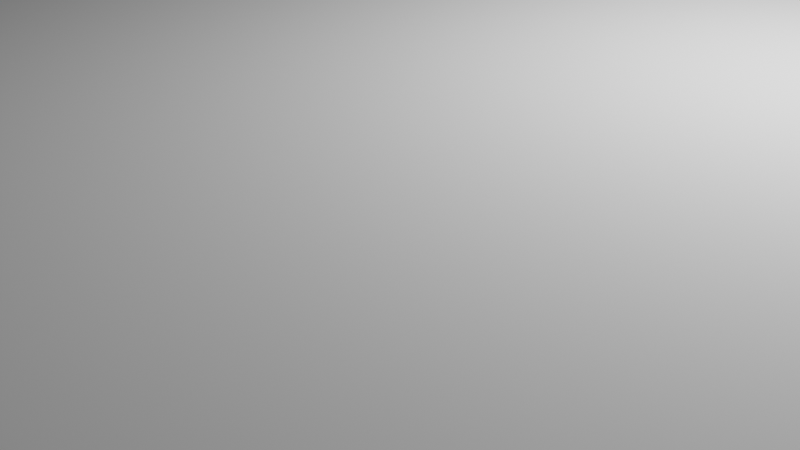# Source: RawAssets.blend  (saved by Blender 2.90.8; exported with 4.5.12 LTS)
import bpy
from mathutils import Matrix  # noqa: F401  (used for matrix-valued properties, if any)

bpy.ops.wm.read_factory_settings(use_empty=True)
scene = bpy.context.scene
scene.name = 'Scene'

# ---- collections
col_collection = bpy.data.collections.new('Collection'); scene.collection.children.link(col_collection)
col_floor2x2 = bpy.data.collections.new('Floor2x2'); scene.collection.children.link(col_floor2x2)
col_floor4x4 = bpy.data.collections.new('Floor4x4'); scene.collection.children.link(col_floor4x4)
col_floor8x8 = bpy.data.collections.new('Floor8x8'); scene.collection.children.link(col_floor8x8)
col_hexfloor16x16 = bpy.data.collections.new('HexFloor16x16'); scene.collection.children.link(col_hexfloor16x16)
col_hexfloor16x16clone = bpy.data.collections.new('HexFloor16x16Clone'); scene.collection.children.link(col_hexfloor16x16clone)

# ---- images (referenced by path relative to the original .blend; pixels are not part of the script)
import os
ASSET_DIR = os.environ.get("B2B_ASSET_DIR", "")  # directory of the original .blend (textures are referenced by path, not embedded)
HERE = os.path.dirname(os.path.abspath(__file__))  # packed textures are extracted next to this script under _unpacked/

def load_image(name, relpath, width, height, colorspace="sRGB"):
    """Load a texture the original file referenced (path relative to the .blend, or extracted next to this script)."""
    p = next((c for c in (os.path.join(HERE, relpath), os.path.join(ASSET_DIR, relpath)) if relpath and os.path.exists(c)), "")
    if p:
        img = bpy.data.images.load(p, check_existing=True)
        img.name = name
    else:  # same state as the original file: an image datablock whose file is absent (Cycles renders it pink)
        img = bpy.data.images.new(name, width, height)
        img.source = "FILE"
        img.filepath = "//" + (relpath or name)
    img.colorspace_settings.name = colorspace
    return img
img_metal_2_emission_png = load_image('Metal 2 Emission.png', 'Metal 2 Emission.png', 1024, 1024, 'sRGB')

# ---- materials (node trees are filled in below, after node groups)
mat_material = bpy.data.materials.new('Material')
mat_material.use_transparent_shadow = False

# ---- material node trees
mat_material.use_nodes = True; mat_material.node_tree.nodes.clear()
_N = mat_material.node_tree.nodes; _L = mat_material.node_tree.links
n0 = _N.new('ShaderNodeBsdfPrincipled'); n0.name = 'Principled BSDF'; n0.location = (10, 300)
n0.distribution = 'GGX'
n0.subsurface_method = 'BURLEY'
n0.inputs[3].default_value = 1.45
n0.inputs[27].default_value = (0.0, 0.0, 0.0, 1.0)
n0.inputs[28].default_value = 1.0
n1 = _N.new('ShaderNodeOutputMaterial'); n1.name = 'Material Output'; n1.location = (300, 300)
n2 = _N.new('ShaderNodeTexImage'); n2.name = 'Image Texture'; n2.location = (-380, 205)
n2.image = img_metal_2_emission_png
_L.new(n0.outputs[0], n1.inputs[0])
_L.new(n2.outputs[0], n0.inputs[0])
n1.is_active_output = True

# ---- world
world_world = bpy.data.worlds.new('World'); scene.world = world_world
world_world.use_nodes = True; world_world.node_tree.nodes.clear()
_N = world_world.node_tree.nodes; _L = world_world.node_tree.links
n0 = _N.new('ShaderNodeOutputWorld'); n0.name = 'World Output'; n0.location = (300, 300)
n1 = _N.new('ShaderNodeBackground'); n1.name = 'Background'; n1.location = (10, 300)
n1.inputs[0].default_value = (0.05088, 0.05088, 0.05088, 1.0)
_L.new(n1.outputs[0], n0.inputs[0])
n0.is_active_output = True
world_world.color = (0.05088, 0.05088, 0.05088)
world_world.use_sun_shadow = False
world_world.sun_shadow_jitter_overblur = 0.0

# ---- cameras
cam_camera = bpy.data.cameras.new('Camera')
cam_camera.clip_end = 100.0
cam_camera.ortho_scale = 7.314

# ---- lights
light_light = bpy.data.lights.new('Light', 'POINT')
light_light.transmission_factor = 0.0
light_light.energy = 1000.0
light_light.shadow_soft_size = 0.1
light_light.shadow_maximum_resolution = 0.006
light_light.use_absolute_resolution = True

# ---- meshes
me_plane_006 = bpy.data.meshes.new('Plane.006')
me_plane_006.from_pydata([(-0.5, -0.5, 0.0), (0.5, -0.5, 0.0), (-0.5, 0.5, 0.0), (0.5, 0.5, 0.0)], [], [(0, 1, 3, 2)])
_uv = me_plane_006.uv_layers.new(name='UVMap')
_uv.uv.foreach_set('vector', [0.0, 0.0, 1.0, 0.0, 1.0, 1.0, 0.0, 1.0])
me_plane_006.use_remesh_fix_poles = True
me_plane_006.use_remesh_preserve_attributes = False
me_plane_006.use_mirror_vertex_groups = False
me_plane_006.update()
me_plane_010 = bpy.data.meshes.new('Plane.010')
me_plane_010.from_pydata([(-8.0, -8.0, 0.0), (8.0, -8.0, 0.0), (-8.0, 8.0, 0.0), (8.0, 8.0, 0.0)], [], [(0, 1, 3, 2)])
_uv = me_plane_010.uv_layers.new(name='UVMap')
_uv.uv.foreach_set('vector', [0.0, 0.0, 1.0, 0.0, 1.0, 1.0, 0.0, 1.0])
me_plane_010.use_remesh_fix_poles = True
me_plane_010.use_remesh_preserve_attributes = False
me_plane_010.use_mirror_vertex_groups = False
me_plane_010.update()
me_plane_011 = bpy.data.meshes.new('Plane.011')
me_plane_011.from_pydata([(-2.5, -2.5, 0.0), (2.5, -2.5, 0.0), (-2.5, 2.5, 0.0), (2.5, 2.5, 0.0)], [], [(0, 1, 3, 2)])
_uv = me_plane_011.uv_layers.new(name='UVMap')
_uv.uv.foreach_set('vector', [0.0, 0.0, 1.0, 0.0, 1.0, 1.0, 0.0, 1.0])
me_plane_011.use_remesh_fix_poles = True
me_plane_011.use_remesh_preserve_attributes = False
me_plane_011.use_mirror_vertex_groups = False
me_plane_011.update()
me_plane_007 = bpy.data.meshes.new('Plane.007')
me_plane_007.from_pydata([(-1.0, -1.0, 0.0), (1.0, -1.0, 0.0), (-1.0, 1.0, 0.0), (1.0, 1.0, 0.0)], [], [(0, 1, 3, 2)])
_uv = me_plane_007.uv_layers.new(name='UVMap')
_uv.uv.foreach_set('vector', [0.0, 0.0, 1.0, 0.0, 1.0, 1.0, 0.0, 1.0])
me_plane_007.use_remesh_fix_poles = True
me_plane_007.use_remesh_preserve_attributes = False
me_plane_007.use_mirror_vertex_groups = False
me_plane_007.update()
me_cube_002 = bpy.data.meshes.new('Cube.002')
me_cube_002.from_pydata([(-1.0, -1.0, -0.01562), (-1.0, -1.0, 0.01562), (-1.0, -0.875, -0.01562), (-1.0, -0.875, 0.01562), (-0.875, -1.0, -0.01562), (-0.875, -1.0, 0.01562), (-0.875, -0.875, -0.01562), (-0.875, -0.875, 0.01562), (-1.0, 0.875, 0.01562), (-1.0, 0.875, -0.01562), (-0.875, 0.875, -0.01562), (-0.875, 0.875, 0.01562), (-1.0, 1.0, 0.01562), (-1.0, 1.0, -0.01562), (-0.875, 1.0, -0.01562), (-0.875, 1.0, 0.01562), (0.875, 0.875, 0.01562), (0.875, 0.875, -0.01562), (0.875, 1.0, 0.01562), (0.875, 1.0, -0.01562), (1.0, 0.875, 0.01562), (1.0, 0.875, -0.01562), (1.0, 1.0, 0.01562), (1.0, 1.0, -0.01562), (0.875, -0.875, 0.01562), (0.875, -0.875, -0.01562), (1.0, -0.875, 0.01562), (1.0, -0.875, -0.01562), (0.875, -1.0, 0.01562), (0.875, -1.0, -0.01562), (1.0, -1.0, 0.01562), (1.0, -1.0, -0.01562), (-0.875, 4.172e-07, -0.01562), (-0.875, 4.172e-07, 0.01562), (-1.0, 4.172e-07, -0.01562), (-1.0, 4.172e-07, 0.01562), (1.192e-07, -1.0, -0.01562), (1.192e-07, -0.875, 0.01562), (1.192e-07, -0.875, -0.01562), (1.192e-07, -1.0, 0.01562), (0.875, 4.172e-07, -0.01562), (0.875, 4.172e-07, 0.01562), (1.0, 4.172e-07, -0.01562), (1.0, 4.172e-07, 0.01562), (1.192e-07, 0.875, -0.01562), (1.192e-07, 0.875, 0.01562), (1.192e-07, 1.0, -0.01562), (1.192e-07, 1.0, 0.01562)], [], [(0, 1, 3, 2), (33, 32, 10, 11), (6, 7, 5, 4), (4, 5, 1, 0), (2, 6, 4, 0), (7, 3, 1, 5), (45, 44, 17, 16), (32, 34, 9, 10), (35, 33, 11, 8), (34, 35, 8, 9), (13, 12, 15, 14), (10, 9, 13, 14), (8, 11, 15, 12), (9, 8, 12, 13), (41, 40, 25, 24), (44, 46, 19, 17), (47, 45, 16, 18), (46, 47, 18, 19), (20, 21, 23, 22), (18, 16, 20, 22), (19, 18, 22, 23), (17, 19, 23, 21), (25, 27, 31, 29), (40, 42, 27, 25), (42, 43, 26, 27), (43, 41, 24, 26), (28, 29, 31, 30), (38, 36, 4, 6), (26, 24, 28, 30), (27, 26, 30, 31), (37, 38, 6, 7), (39, 37, 7, 5), (36, 39, 5, 4), (2, 3, 35, 34), (3, 7, 33, 35), (6, 2, 34, 32), (7, 6, 32, 33), (29, 28, 39, 36), (28, 24, 37, 39), (24, 25, 38, 37), (25, 29, 36, 38), (20, 16, 41, 43), (21, 20, 43, 42), (17, 21, 42, 40), (16, 17, 40, 41), (14, 15, 47, 46), (15, 11, 45, 47), (10, 14, 46, 44), (11, 10, 44, 45)])
_uv = me_cube_002.uv_layers.new(name='UVMap')
_uv.uv.foreach_set('vector', [0.0006374, 0.467, 0.0006374, 0.5295, 0.0631, 0.5295, 0.0631, 0.467, 0.5003, 0.5295, 0.5003, 0.467, 0.9375, 0.467, 0.9375, 0.5295, 0.0631, 0.467, 0.0631, 0.5295, 0.0006374, 0.5295, 0.0006374, 0.467, 0.06246, 0.467, 0.06246, 0.5295, 0.0, 0.5295, 0.0, 0.467, 0.0, 0.0625, 0.06246, 0.0625, 0.06246, 0.0, 0.0, 0.0, 0.06246, 0.0625, 0.0, 0.0625, 0.0, 0.0, 0.06246, 0.0, 0.4997, 0.5295, 0.4997, 0.467, 0.9369, 0.467, 0.9369, 0.5295, 0.06246, 0.5078, 0.0, 0.5078, 0.0, 0.9375, 0.06246, 0.9375, 0.0, 0.5078, 0.06246, 0.5078, 0.06246, 0.9375, 0.0, 0.9375, 0.5003, 0.467, 0.5003, 0.5295, 0.9375, 0.5295, 0.9375, 0.467, 0.0, 0.467, 0.0, 0.5295, 0.06246, 0.5295, 0.06246, 0.467, 0.06246, 0.9375, 0.0, 0.9375, 0.0, 1.0, 0.06246, 1.0, 0.0, 0.9375, 0.06246, 0.9375, 0.06246, 1.0, 0.0, 1.0, 0.9375, 0.467, 0.9375, 0.5295, 1.0, 0.5295, 1.0, 0.467, 0.5003, 0.5295, 0.5003, 0.467, 0.0631, 0.467, 0.0631, 0.5295, 0.4997, 0.9375, 0.4997, 1.0, 0.9369, 1.0, 0.9369, 0.9375, 0.4997, 1.0, 0.4997, 0.9375, 0.9369, 0.9375, 0.9369, 1.0, 0.4997, 0.467, 0.4997, 0.5295, 0.9369, 0.5295, 0.9369, 0.467, 0.9375, 0.5295, 0.9375, 0.467, 1.0, 0.467, 1.0, 0.5295, 0.9369, 1.0, 0.9369, 0.9375, 0.9994, 0.9375, 0.9994, 1.0, 0.9369, 0.467, 0.9369, 0.5295, 0.9994, 0.5295, 0.9994, 0.467, 0.9369, 0.9375, 0.9369, 1.0, 0.9994, 1.0, 0.9994, 0.9375, 0.9369, 0.0625, 0.9994, 0.0625, 0.9994, 0.0, 0.9369, 0.0, 0.9369, 0.5078, 0.9994, 0.5078, 0.9994, 0.0625, 0.9369, 0.0625, 0.5003, 0.467, 0.5003, 0.5295, 0.0631, 0.5295, 0.0631, 0.467, 0.9994, 0.5078, 0.9369, 0.5078, 0.9369, 0.0625, 0.9994, 0.0625, 0.9369, 0.5295, 0.9369, 0.467, 0.9994, 0.467, 0.9994, 0.5295, 0.4997, 0.0625, 0.4997, 0.0, 0.06246, 0.0, 0.06246, 0.0625, 0.9994, 0.0625, 0.9369, 0.0625, 0.9369, 0.0, 0.9994, 0.0, 0.0631, 0.467, 0.0631, 0.5295, 0.0006374, 0.5295, 0.0006374, 0.467, 0.4997, 0.5295, 0.4997, 0.467, 0.06246, 0.467, 0.06246, 0.5295, 0.4997, 0.0, 0.4997, 0.0625, 0.06246, 0.0625, 0.06246, 0.0, 0.4997, 0.467, 0.4997, 0.5295, 0.06246, 0.5295, 0.06246, 0.467, 0.0631, 0.467, 0.0631, 0.5295, 0.5003, 0.5295, 0.5003, 0.467, 0.0, 0.0625, 0.06246, 0.0625, 0.06246, 0.5078, 0.0, 0.5078, 0.06246, 0.0625, 0.0, 0.0625, 0.0, 0.5078, 0.06246, 0.5078, 0.0631, 0.5295, 0.0631, 0.467, 0.5003, 0.467, 0.5003, 0.5295, 0.9369, 0.467, 0.9369, 0.5295, 0.4997, 0.5295, 0.4997, 0.467, 0.9369, 0.0, 0.9369, 0.0625, 0.4997, 0.0625, 0.4997, 0.0, 0.9369, 0.5295, 0.9369, 0.467, 0.4997, 0.467, 0.4997, 0.5295, 0.9369, 0.0625, 0.9369, 0.0, 0.4997, 0.0, 0.4997, 0.0625, 0.9994, 0.9375, 0.9369, 0.9375, 0.9369, 0.5078, 0.9994, 0.5078, 0.9375, 0.467, 0.9375, 0.5295, 0.5003, 0.5295, 0.5003, 0.467, 0.9369, 0.9375, 0.9994, 0.9375, 0.9994, 0.5078, 0.9369, 0.5078, 0.9375, 0.5295, 0.9375, 0.467, 0.5003, 0.467, 0.5003, 0.5295, 0.06246, 0.467, 0.06246, 0.5295, 0.4997, 0.5295, 0.4997, 0.467, 0.06246, 1.0, 0.06246, 0.9375, 0.4997, 0.9375, 0.4997, 1.0, 0.06246, 0.9375, 0.06246, 1.0, 0.4997, 1.0, 0.4997, 0.9375, 0.06246, 0.5295, 0.06246, 0.467, 0.4997, 0.467, 0.4997, 0.5295])
me_cube_002.materials.append(None)
me_cube_002.use_remesh_fix_poles = True
me_cube_002.use_remesh_preserve_attributes = False
me_cube_002.use_mirror_vertex_groups = False
me_cube_002.update()
me_floor = bpy.data.meshes.new('Floor')
me_floor.from_pydata([(-2.0, -2.0, 0.0), (2.0, -2.0, 0.0), (-2.0, 2.0, 0.0), (2.0, 2.0, 0.0)], [], [(0, 1, 3, 2)])
_uv = me_floor.uv_layers.new(name='UVMap')
_uv.uv.foreach_set('vector', [0.0, 0.0, 1.0, 0.0, 1.0, 1.0, 0.0, 1.0])
me_floor.use_remesh_fix_poles = True
me_floor.use_remesh_preserve_attributes = False
me_floor.use_mirror_vertex_groups = False
me_floor.update()
me_cube = bpy.data.meshes.new('Cube')
me_cube.from_pydata([(1.75, 1.75, 0.0625), (1.75, 1.75, -0.0625), (-1.75, 1.75, 0.0625), (-1.75, 1.75, -0.0625), (-1.75, -1.75, 0.0625), (-1.75, -1.75, -0.0625), (1.75, -1.75, 0.0625), (1.75, -1.75, -0.0625), (2.0, -1.481, 0.0625), (2.0, -1.212, 0.0625), (2.0, -0.9423, 0.0625), (2.0, -0.6731, 0.0625), (2.0, -0.4038, 0.0625), (2.0, -0.1346, 0.0625), (2.0, 0.1346, 0.0625), (2.0, 0.4038, 0.0625), (2.0, 0.6731, 0.0625), (2.0, 0.9423, 0.0625), (2.0, 1.212, 0.0625), (2.0, 1.481, 0.0625), (2.0, 1.481, -0.0625), (2.0, 1.212, -0.0625), (2.0, 0.9423, -0.0625), (2.0, 0.6731, -0.0625), (2.0, 0.4038, -0.0625), (2.0, 0.1346, -0.0625), (2.0, -0.1346, -0.0625), (2.0, -0.4038, -0.0625), (2.0, -0.6731, -0.0625), (2.0, -0.9423, -0.0625), (2.0, -1.212, -0.0625), (2.0, -1.481, -0.0625), (1.75, 1.481, 0.0625), (1.75, 1.212, 0.0625), (1.75, 0.9423, 0.0625), (1.75, 0.6731, 0.0625), (1.75, 0.4038, 0.0625), (1.75, 0.1346, 0.0625), (1.75, -0.1346, 0.0625), (1.75, -0.4038, 0.0625), (1.75, -0.6731, 0.0625), (1.75, -0.9423, 0.0625), (1.75, -1.212, 0.0625), (1.75, -1.481, 0.0625), (1.75, -1.481, -0.0625), (1.75, -1.212, -0.0625), (1.75, -0.9423, -0.0625), (1.75, -0.6731, -0.0625), (1.75, -0.4038, -0.0625), (1.75, -0.1346, -0.0625), (1.75, 0.1346, -0.0625), (1.75, 0.4038, -0.0625), (1.75, 0.6731, -0.0625), (1.75, 0.9423, -0.0625), (1.75, 1.212, -0.0625), (1.75, 1.481, -0.0625), (1.481, -1.75, -0.0625), (1.212, -1.75, -0.0625), (0.9423, -1.75, -0.0625), (0.6731, -1.75, -0.0625), (0.4038, -1.75, -0.0625), (0.1346, -1.75, -0.0625), (-0.1346, -1.75, -0.0625), (-0.4038, -1.75, -0.0625), (-0.6731, -1.75, -0.0625), (-0.9423, -1.75, -0.0625), (-1.212, -1.75, -0.0625), (-1.481, -1.75, -0.0625), (1.481, -2.0, -0.0625), (1.212, -2.0, -0.0625), (0.9423, -2.0, -0.0625), (0.6731, -2.0, -0.0625), (0.4038, -2.0, -0.0625), (0.1346, -2.0, -0.0625), (-0.1346, -2.0, -0.0625), (-0.4038, -2.0, -0.0625), (-0.6731, -2.0, -0.0625), (-0.9423, -2.0, -0.0625), (-1.212, -2.0, -0.0625), (-1.481, -2.0, -0.0625), (1.481, -2.0, 0.0625), (1.212, -2.0, 0.0625), (0.9423, -2.0, 0.0625), (0.6731, -2.0, 0.0625), (0.4038, -2.0, 0.0625), (0.1346, -2.0, 0.0625), (-0.1346, -2.0, 0.0625), (-0.4038, -2.0, 0.0625), (-0.6731, -2.0, 0.0625), (-0.9423, -2.0, 0.0625), (-1.212, -2.0, 0.0625), (-1.481, -2.0, 0.0625), (-1.481, -1.75, 0.0625), (-1.212, -1.75, 0.0625), (-0.9423, -1.75, 0.0625), (-0.6731, -1.75, 0.0625), (-0.4038, -1.75, 0.0625), (-0.1346, -1.75, 0.0625), (0.1346, -1.75, 0.0625), (0.4038, -1.75, 0.0625), (0.6731, -1.75, 0.0625), (0.9423, -1.75, 0.0625), (1.212, -1.75, 0.0625), (1.481, -1.75, 0.0625), (-2.0, 1.481, 0.0625), (-2.0, 1.212, 0.0625), (-2.0, 0.9423, 0.0625), (-2.0, 0.6731, 0.0625), (-2.0, 0.4038, 0.0625), (-2.0, 0.1346, 0.0625), (-2.0, -0.1346, 0.0625), (-2.0, -0.4038, 0.0625), (-2.0, -0.6731, 0.0625), (-2.0, -0.9423, 0.0625), (-2.0, -1.212, 0.0625), (-2.0, -1.481, 0.0625), (-2.0, 1.481, -0.0625), (-2.0, 1.212, -0.0625), (-2.0, 0.9423, -0.0625), (-2.0, 0.6731, -0.0625), (-2.0, 0.4038, -0.0625), (-2.0, 0.1346, -0.0625), (-2.0, -0.1346, -0.0625), (-2.0, -0.4038, -0.0625), (-2.0, -0.6731, -0.0625), (-2.0, -0.9423, -0.0625), (-2.0, -1.212, -0.0625), (-2.0, -1.481, -0.0625), (-1.75, -1.481, 0.0625), (-1.75, -1.212, 0.0625), (-1.75, -0.9423, 0.0625), (-1.75, -0.6731, 0.0625), (-1.75, -0.4038, 0.0625), (-1.75, -0.1346, 0.0625), (-1.75, 0.1346, 0.0625), (-1.75, 0.4038, 0.0625), (-1.75, 0.6731, 0.0625), (-1.75, 0.9423, 0.0625), (-1.75, 1.212, 0.0625), (-1.75, 1.481, 0.0625), (-1.75, 1.481, -0.0625), (-1.75, 1.212, -0.0625), (-1.75, 0.9423, -0.0625), (-1.75, 0.6731, -0.0625), (-1.75, 0.4038, -0.0625), (-1.75, 0.1346, -0.0625), (-1.75, -0.1346, -0.0625), (-1.75, -0.4038, -0.0625), (-1.75, -0.6731, -0.0625), (-1.75, -0.9423, -0.0625), (-1.75, -1.212, -0.0625), (-1.75, -1.481, -0.0625), (-1.481, 1.75, 0.0625), (-1.212, 1.75, 0.0625), (-0.9423, 1.75, 0.0625), (-0.6731, 1.75, 0.0625), (-0.4038, 1.75, 0.0625), (-0.1346, 1.75, 0.0625), (0.1346, 1.75, 0.0625), (0.4038, 1.75, 0.0625), (0.6731, 1.75, 0.0625), (0.9423, 1.75, 0.0625), (1.212, 1.75, 0.0625), (1.481, 1.75, 0.0625), (1.481, 2.0, -0.0625), (1.212, 2.0, -0.0625), (0.9423, 2.0, -0.0625), (0.6731, 2.0, -0.0625), (0.4038, 2.0, -0.0625), (0.1346, 2.0, -0.0625), (-0.1346, 2.0, -0.0625), (-0.4038, 2.0, -0.0625), (-0.6731, 2.0, -0.0625), (-0.9423, 2.0, -0.0625), (-1.212, 2.0, -0.0625), (-1.481, 2.0, -0.0625), (-1.481, 1.75, -0.0625), (-1.212, 1.75, -0.0625), (-0.9423, 1.75, -0.0625), (-0.6731, 1.75, -0.0625), (-0.4038, 1.75, -0.0625), (-0.1346, 1.75, -0.0625), (0.1346, 1.75, -0.0625), (0.4038, 1.75, -0.0625), (0.6731, 1.75, -0.0625), (0.9423, 1.75, -0.0625), (1.212, 1.75, -0.0625), (1.481, 1.75, -0.0625), (-1.481, 2.0, 0.0625), (-1.212, 2.0, 0.0625), (-0.9423, 2.0, 0.0625), (-0.6731, 2.0, 0.0625), (-0.4038, 2.0, 0.0625), (-0.1346, 2.0, 0.0625), (0.1346, 2.0, 0.0625), (0.4038, 2.0, 0.0625), (0.6731, 2.0, 0.0625), (0.9423, 2.0, 0.0625), (1.212, 2.0, 0.0625), (1.481, 2.0, 0.0625), (-2.0, 2.0, 0.0625), (-2.0, 2.0, -0.0625), (-1.75, 2.0, 0.0625), (-1.75, 2.0, -0.0625), (-2.0, 1.75, 0.0625), (-2.0, 1.75, -0.0625), (-1.75, 1.75, 0.0625), (-1.75, 1.75, -0.0625), (-2.0, -2.0, 0.0625), (-2.0, -2.0, -0.0625), (-2.0, -1.75, 0.0625), (-2.0, -1.75, -0.0625), (-1.75, -2.0, 0.0625), (-1.75, -2.0, -0.0625), (-1.75, -1.75, 0.0625), (-1.75, -1.75, -0.0625), (2.0, -2.0, -0.0625), (2.0, -2.0, 0.0625), (1.75, -2.0, 0.0625), (1.75, -2.0, -0.0625), (2.0, 2.0, 0.0625), (2.0, 2.0, -0.0625), (1.75, 2.0, -0.0625), (1.75, 2.0, 0.0625), (2.0, 1.75, 0.0625), (2.0, 1.75, -0.0625), (2.0, -1.75, 0.0625), (2.0, -1.75, -0.0625), (1.75, 1.75, 0.0625), (1.75, 1.75, -0.0625), (1.75, -1.75, 0.0625), (1.75, -1.75, -0.0625)], [(0, 1), (3, 2), (5, 4), (7, 6)], [(54, 33, 32, 55), (53, 34, 33, 54), (52, 35, 34, 53), (51, 36, 35, 52), (50, 37, 36, 51), (49, 38, 37, 50), (48, 39, 38, 49), (47, 40, 39, 48), (46, 41, 40, 47), (45, 42, 41, 46), (44, 43, 42, 45), (231, 230, 43, 44), (30, 9, 8, 31), (29, 10, 9, 30), (28, 11, 10, 29), (27, 12, 11, 28), (26, 13, 12, 27), (25, 14, 13, 26), (24, 15, 14, 25), (23, 16, 15, 24), (22, 17, 16, 23), (21, 18, 17, 22), (20, 19, 18, 21), (225, 224, 19, 20), (45, 30, 31, 44), (46, 29, 30, 45), (47, 28, 29, 46), (48, 27, 28, 47), (49, 26, 27, 48), (50, 25, 26, 49), (51, 24, 25, 50), (52, 23, 24, 51), (53, 22, 23, 52), (54, 21, 22, 53), (55, 20, 21, 54), (229, 225, 20, 55), (9, 42, 43, 8), (10, 41, 42, 9), (11, 40, 41, 10), (12, 39, 40, 11), (13, 38, 39, 12), (14, 37, 38, 13), (15, 36, 37, 14), (16, 35, 36, 15), (17, 34, 35, 16), (18, 33, 34, 17), (19, 32, 33, 18), (224, 228, 32, 19), (90, 93, 92, 91), (89, 94, 93, 90), (88, 95, 94, 89), (87, 96, 95, 88), (86, 97, 96, 87), (85, 98, 97, 86), (84, 99, 98, 85), (83, 100, 99, 84), (82, 101, 100, 83), (81, 102, 101, 82), (80, 103, 102, 81), (218, 230, 103, 80), (78, 90, 91, 79), (77, 89, 90, 78), (76, 88, 89, 77), (75, 87, 88, 76), (74, 86, 87, 75), (73, 85, 86, 74), (72, 84, 85, 73), (71, 83, 84, 72), (70, 82, 83, 71), (69, 81, 82, 70), (68, 80, 81, 69), (219, 218, 80, 68), (66, 78, 79, 67), (65, 77, 78, 66), (64, 76, 77, 65), (63, 75, 76, 64), (62, 74, 75, 63), (61, 73, 74, 62), (60, 72, 73, 61), (59, 71, 72, 60), (58, 70, 71, 59), (57, 69, 70, 58), (56, 68, 69, 57), (231, 219, 68, 56), (93, 66, 67, 92), (94, 65, 66, 93), (95, 64, 65, 94), (96, 63, 64, 95), (97, 62, 63, 96), (98, 61, 62, 97), (99, 60, 61, 98), (100, 59, 60, 99), (101, 58, 59, 100), (102, 57, 58, 101), (103, 56, 57, 102), (230, 231, 56, 103), (138, 141, 140, 139), (137, 142, 141, 138), (136, 143, 142, 137), (135, 144, 143, 136), (134, 145, 144, 135), (133, 146, 145, 134), (132, 147, 146, 133), (131, 148, 147, 132), (130, 149, 148, 131), (129, 150, 149, 130), (128, 151, 150, 129), (214, 215, 151, 128), (141, 117, 116, 140), (142, 118, 117, 141), (143, 119, 118, 142), (144, 120, 119, 143), (145, 121, 120, 144), (146, 122, 121, 145), (147, 123, 122, 146), (148, 124, 123, 147), (149, 125, 124, 148), (150, 126, 125, 149), (151, 127, 126, 150), (215, 211, 127, 151), (117, 105, 104, 116), (118, 106, 105, 117), (119, 107, 106, 118), (120, 108, 107, 119), (121, 109, 108, 120), (122, 110, 109, 121), (123, 111, 110, 122), (124, 112, 111, 123), (125, 113, 112, 124), (126, 114, 113, 125), (127, 115, 114, 126), (211, 210, 115, 127), (105, 138, 139, 104), (106, 137, 138, 105), (107, 136, 137, 106), (108, 135, 136, 107), (109, 134, 135, 108), (110, 133, 134, 109), (111, 132, 133, 110), (112, 131, 132, 111), (113, 130, 131, 112), (114, 129, 130, 113), (115, 128, 129, 114), (210, 214, 128, 115), (186, 165, 164, 187), (185, 166, 165, 186), (184, 167, 166, 185), (183, 168, 167, 184), (182, 169, 168, 183), (181, 170, 169, 182), (180, 171, 170, 181), (179, 172, 171, 180), (178, 173, 172, 179), (177, 174, 173, 178), (176, 175, 174, 177), (207, 203, 175, 176), (162, 186, 187, 163), (161, 185, 186, 162), (160, 184, 185, 161), (159, 183, 184, 160), (158, 182, 183, 159), (157, 181, 182, 158), (156, 180, 181, 157), (155, 179, 180, 156), (154, 178, 179, 155), (153, 177, 178, 154), (152, 176, 177, 153), (206, 207, 176, 152), (198, 162, 163, 199), (197, 161, 162, 198), (196, 160, 161, 197), (195, 159, 160, 196), (194, 158, 159, 195), (193, 157, 158, 194), (192, 156, 157, 193), (191, 155, 156, 192), (190, 154, 155, 191), (189, 153, 154, 190), (188, 152, 153, 189), (202, 206, 152, 188), (165, 198, 199, 164), (166, 197, 198, 165), (167, 196, 197, 166), (168, 195, 196, 167), (169, 194, 195, 168), (170, 193, 194, 169), (171, 192, 193, 170), (172, 191, 192, 171), (173, 190, 191, 172), (174, 189, 190, 173), (175, 188, 189, 174), (203, 202, 188, 175), (164, 199, 223, 222), (199, 163, 228, 223), (163, 187, 229, 228), (205, 204, 200, 201), (204, 206, 202, 200), (187, 164, 222, 229), (202, 203, 201, 200), (104, 139, 206, 204), (116, 104, 204, 205), (140, 116, 205, 207), (207, 205, 201, 203), (212, 214, 210, 208), (213, 212, 208, 209), (215, 213, 209, 211), (210, 211, 209, 208), (92, 67, 215, 214), (67, 79, 213, 215), (79, 91, 212, 213), (139, 140, 207, 206), (231, 227, 216, 219), (91, 92, 214, 212), (227, 226, 217, 216), (216, 217, 218, 219), (228, 224, 220, 223), (225, 229, 222, 221), (222, 223, 220, 221), (8, 43, 230, 226), (44, 31, 227, 231), (226, 230, 218, 217), (31, 8, 226, 227), (224, 225, 221, 220), (55, 32, 228, 229)])
_uv = me_cube.uv_layers.new(name='UVMap')
_uv.uv.foreach_set('vector', [1.194, 0.4642, 1.194, 0.5358, 1.349, 0.5358, 1.349, 0.4642, 1.04, 0.4642, 1.04, 0.5358, 1.194, 0.5358, 1.194, 0.4642, 0.8858, 0.4642, 0.8858, 0.5358, 1.04, 0.5358, 1.04, 0.4642, 0.7315, 0.4642, 0.7315, 0.5358, 0.8858, 0.5358, 0.8858, 0.4642, 0.5772, 0.4642, 0.5772, 0.5358, 0.7315, 0.5358, 0.7315, 0.4642, 0.4228, 0.4642, 0.4228, 0.5358, 0.5772, 0.5358, 0.5772, 0.4642, 0.2685, 0.4642, 0.2685, 0.5358, 0.4228, 0.5358, 0.4228, 0.4642, 0.1142, 0.4642, 0.1142, 0.5358, 0.2685, 0.5358, 0.2685, 0.4642, -0.04015, 0.4642, -0.04015, 0.5358, 0.1142, 0.5358, 0.1142, 0.4642, -0.1945, 0.4642, -0.1945, 0.5358, -0.04015, 0.5358, -0.04015, 0.4642, -0.3488, 0.4642, -0.3488, 0.5358, -0.1945, 0.5358, -0.1945, 0.4642, -0.5031, 0.4642, -0.5031, 0.5358, -0.3488, 0.5358, -0.3488, 0.4642, -0.1945, 0.4642, -0.1945, 0.5358, -0.3488, 0.5358, -0.3488, 0.4642, -0.04015, 0.4642, -0.04015, 0.5358, -0.1945, 0.5358, -0.1945, 0.4642, 0.1142, 0.4642, 0.1142, 0.5358, -0.04015, 0.5358, -0.04015, 0.4642, 0.2685, 0.4642, 0.2685, 0.5358, 0.1142, 0.5358, 0.1142, 0.4642, 0.4228, 0.4642, 0.4228, 0.5358, 0.2685, 0.5358, 0.2685, 0.4642, 0.5772, 0.4642, 0.5772, 0.5358, 0.4228, 0.5358, 0.4228, 0.4642, 0.7315, 0.4642, 0.7315, 0.5358, 0.5772, 0.5358, 0.5772, 0.4642, 0.8858, 0.4642, 0.8858, 0.5358, 0.7315, 0.5358, 0.7315, 0.4642, 1.04, 0.4642, 1.04, 0.5358, 0.8858, 0.5358, 0.8858, 0.4642, 1.194, 0.4642, 1.194, 0.5358, 1.04, 0.5358, 1.04, 0.4642, 1.349, 0.4642, 1.349, 0.5358, 1.194, 0.5358, 1.194, 0.4642, 1.503, 0.4642, 1.503, 0.5358, 1.349, 0.5358, 1.349, 0.4642, 1.503, -0.1945, 1.646, -0.1945, 1.646, -0.3488, 1.503, -0.3488, 1.503, -0.04015, 1.646, -0.04015, 1.646, -0.1945, 1.503, -0.1945, 1.503, 0.1142, 1.646, 0.1142, 1.646, -0.04015, 1.503, -0.04015, 1.503, 0.2685, 1.646, 0.2685, 1.646, 0.1142, 1.503, 0.1142, 1.503, 0.4228, 1.646, 0.4228, 1.646, 0.2685, 1.503, 0.2685, 1.503, 0.5772, 1.646, 0.5772, 1.646, 0.4228, 1.503, 0.4228, 1.503, 0.7315, 1.646, 0.7315, 1.646, 0.5772, 1.503, 0.5772, 1.503, 0.8858, 1.646, 0.8858, 1.646, 0.7315, 1.503, 0.7315, 1.503, 1.04, 1.646, 1.04, 1.646, 0.8858, 1.503, 0.8858, 1.503, 1.194, 1.646, 1.194, 1.646, 1.04, 1.503, 1.04, 1.503, 1.349, 1.646, 1.349, 1.646, 1.194, 1.503, 1.194, 1.503, 1.503, 1.646, 1.503, 1.646, 1.349, 1.503, 1.349, 1.646, -0.1945, 1.503, -0.1945, 1.503, -0.3488, 1.646, -0.3488, 1.646, -0.04015, 1.503, -0.04015, 1.503, -0.1945, 1.646, -0.1945, 1.646, 0.1142, 1.503, 0.1142, 1.503, -0.04015, 1.646, -0.04015, 1.646, 0.2685, 1.503, 0.2685, 1.503, 0.1142, 1.646, 0.1142, 1.646, 0.4228, 1.503, 0.4228, 1.503, 0.2685, 1.646, 0.2685, 1.646, 0.5772, 1.503, 0.5772, 1.503, 0.4228, 1.646, 0.4228, 1.646, 0.7315, 1.503, 0.7315, 1.503, 0.5772, 1.646, 0.5772, 1.646, 0.8858, 1.503, 0.8858, 1.503, 0.7315, 1.646, 0.7315, 1.646, 1.04, 1.503, 1.04, 1.503, 0.8858, 1.646, 0.8858, 1.646, 1.194, 1.503, 1.194, 1.503, 1.04, 1.646, 1.04, 1.646, 1.349, 1.503, 1.349, 1.503, 1.194, 1.646, 1.194, 1.646, 1.503, 1.503, 1.503, 1.503, 1.349, 1.646, 1.349, -0.1945, -0.6464, -0.1945, -0.5031, -0.3488, -0.5031, -0.3488, -0.6464, -0.04015, -0.6464, -0.04015, -0.5031, -0.1945, -0.5031, -0.1945, -0.6464, 0.1142, -0.6464, 0.1142, -0.5031, -0.04015, -0.5031, -0.04015, -0.6464, 0.2685, -0.6464, 0.2685, -0.5031, 0.1142, -0.5031, 0.1142, -0.6464, 0.4228, -0.6464, 0.4228, -0.5031, 0.2685, -0.5031, 0.2685, -0.6464, 0.5772, -0.6464, 0.5772, -0.5031, 0.4228, -0.5031, 0.4228, -0.6464, 0.7315, -0.6464, 0.7315, -0.5031, 0.5772, -0.5031, 0.5772, -0.6464, 0.8858, -0.6464, 0.8858, -0.5031, 0.7315, -0.5031, 0.7315, -0.6464, 1.04, -0.6464, 1.04, -0.5031, 0.8858, -0.5031, 0.8858, -0.6464, 1.194, -0.6464, 1.194, -0.5031, 1.04, -0.5031, 1.04, -0.6464, 1.349, -0.6464, 1.349, -0.5031, 1.194, -0.5031, 1.194, -0.6464, 1.503, -0.6464, 1.503, -0.5031, 1.349, -0.5031, 1.349, -0.6464, -0.1945, 0.4642, -0.1945, 0.5358, -0.3488, 0.5358, -0.3488, 0.4642, -0.04015, 0.4642, -0.04015, 0.5358, -0.1945, 0.5358, -0.1945, 0.4642, 0.1142, 0.4642, 0.1142, 0.5358, -0.04015, 0.5358, -0.04015, 0.4642, 0.2685, 0.4642, 0.2685, 0.5358, 0.1142, 0.5358, 0.1142, 0.4642, 0.4228, 0.4642, 0.4228, 0.5358, 0.2685, 0.5358, 0.2685, 0.4642, 0.5772, 0.4642, 0.5772, 0.5358, 0.4228, 0.5358, 0.4228, 0.4642, 0.7315, 0.4642, 0.7315, 0.5358, 0.5772, 0.5358, 0.5772, 0.4642, 0.8858, 0.4642, 0.8858, 0.5358, 0.7315, 0.5358, 0.7315, 0.4642, 1.04, 0.4642, 1.04, 0.5358, 0.8858, 0.5358, 0.8858, 0.4642, 1.194, 0.4642, 1.194, 0.5358, 1.04, 0.5358, 1.04, 0.4642, 1.349, 0.4642, 1.349, 0.5358, 1.194, 0.5358, 1.194, 0.4642, 1.503, 0.4642, 1.503, 0.5358, 1.349, 0.5358, 1.349, 0.4642, -0.1945, -0.5031, -0.1945, -0.6464, -0.3488, -0.6464, -0.3488, -0.5031, -0.04015, -0.5031, -0.04015, -0.6464, -0.1945, -0.6464, -0.1945, -0.5031, 0.1142, -0.5031, 0.1142, -0.6464, -0.04015, -0.6464, -0.04015, -0.5031, 0.2685, -0.5031, 0.2685, -0.6464, 0.1142, -0.6464, 0.1142, -0.5031, 0.4228, -0.5031, 0.4228, -0.6464, 0.2685, -0.6464, 0.2685, -0.5031, 0.5772, -0.5031, 0.5772, -0.6464, 0.4228, -0.6464, 0.4228, -0.5031, 0.7315, -0.5031, 0.7315, -0.6464, 0.5772, -0.6464, 0.5772, -0.5031, 0.8858, -0.5031, 0.8858, -0.6464, 0.7315, -0.6464, 0.7315, -0.5031, 1.04, -0.5031, 1.04, -0.6464, 0.8858, -0.6464, 0.8858, -0.5031, 1.194, -0.5031, 1.194, -0.6464, 1.04, -0.6464, 1.04, -0.5031, 1.349, -0.5031, 1.349, -0.6464, 1.194, -0.6464, 1.194, -0.5031, 1.503, -0.5031, 1.503, -0.6464, 1.349, -0.6464, 1.349, -0.5031, -0.1945, 0.5358, -0.1945, 0.4642, -0.3488, 0.4642, -0.3488, 0.5358, -0.04015, 0.5358, -0.04015, 0.4642, -0.1945, 0.4642, -0.1945, 0.5358, 0.1142, 0.5358, 0.1142, 0.4642, -0.04015, 0.4642, -0.04015, 0.5358, 0.2685, 0.5358, 0.2685, 0.4642, 0.1142, 0.4642, 0.1142, 0.5358, 0.4228, 0.5358, 0.4228, 0.4642, 0.2685, 0.4642, 0.2685, 0.5358, 0.5772, 0.5358, 0.5772, 0.4642, 0.4228, 0.4642, 0.4228, 0.5358, 0.7315, 0.5358, 0.7315, 0.4642, 0.5772, 0.4642, 0.5772, 0.5358, 0.8858, 0.5358, 0.8858, 0.4642, 0.7315, 0.4642, 0.7315, 0.5358, 1.04, 0.5358, 1.04, 0.4642, 0.8858, 0.4642, 0.8858, 0.5358, 1.194, 0.5358, 1.194, 0.4642, 1.04, 0.4642, 1.04, 0.5358, 1.349, 0.5358, 1.349, 0.4642, 1.194, 0.4642, 1.194, 0.5358, 1.503, 0.5358, 1.503, 0.4642, 1.349, 0.4642, 1.349, 0.5358, 1.194, 0.5358, 1.194, 0.4642, 1.349, 0.4642, 1.349, 0.5358, 1.04, 0.5358, 1.04, 0.4642, 1.194, 0.4642, 1.194, 0.5358, 0.8858, 0.5358, 0.8858, 0.4642, 1.04, 0.4642, 1.04, 0.5358, 0.7315, 0.5358, 0.7315, 0.4642, 0.8858, 0.4642, 0.8858, 0.5358, 0.5772, 0.5358, 0.5772, 0.4642, 0.7315, 0.4642, 0.7315, 0.5358, 0.4228, 0.5358, 0.4228, 0.4642, 0.5772, 0.4642, 0.5772, 0.5358, 0.2685, 0.5358, 0.2685, 0.4642, 0.4228, 0.4642, 0.4228, 0.5358, 0.1142, 0.5358, 0.1142, 0.4642, 0.2685, 0.4642, 0.2685, 0.5358, -0.04015, 0.5358, -0.04015, 0.4642, 0.1142, 0.4642, 0.1142, 0.5358, -0.1945, 0.5358, -0.1945, 0.4642, -0.04015, 0.4642, -0.04015, 0.5358, -0.3488, 0.5358, -0.3488, 0.4642, -0.1945, 0.4642, -0.1945, 0.5358, -0.5031, 0.5358, -0.5031, 0.4642, -0.3488, 0.4642, -0.3488, 0.5358, -0.5031, 1.194, -0.6464, 1.194, -0.6464, 1.349, -0.5031, 1.349, -0.5031, 1.04, -0.6464, 1.04, -0.6464, 1.194, -0.5031, 1.194, -0.5031, 0.8858, -0.6464, 0.8858, -0.6464, 1.04, -0.5031, 1.04, -0.5031, 0.7315, -0.6464, 0.7315, -0.6464, 0.8858, -0.5031, 0.8858, -0.5031, 0.5772, -0.6464, 0.5772, -0.6464, 0.7315, -0.5031, 0.7315, -0.5031, 0.4228, -0.6464, 0.4228, -0.6464, 0.5772, -0.5031, 0.5772, -0.5031, 0.2685, -0.6464, 0.2685, -0.6464, 0.4228, -0.5031, 0.4228, -0.5031, 0.1142, -0.6464, 0.1142, -0.6464, 0.2685, -0.5031, 0.2685, -0.5031, -0.04015, -0.6464, -0.04015, -0.6464, 0.1142, -0.5031, 0.1142, -0.5031, -0.1945, -0.6464, -0.1945, -0.6464, -0.04015, -0.5031, -0.04015, -0.5031, -0.3488, -0.6464, -0.3488, -0.6464, -0.1945, -0.5031, -0.1945, -0.5031, -0.5031, -0.6464, -0.5031, -0.6464, -0.3488, -0.5031, -0.3488, 1.194, 0.4642, 1.194, 0.5358, 1.349, 0.5358, 1.349, 0.4642, 1.04, 0.4642, 1.04, 0.5358, 1.194, 0.5358, 1.194, 0.4642, 0.8858, 0.4642, 0.8858, 0.5358, 1.04, 0.5358, 1.04, 0.4642, 0.7315, 0.4642, 0.7315, 0.5358, 0.8858, 0.5358, 0.8858, 0.4642, 0.5772, 0.4642, 0.5772, 0.5358, 0.7315, 0.5358, 0.7315, 0.4642, 0.4228, 0.4642, 0.4228, 0.5358, 0.5772, 0.5358, 0.5772, 0.4642, 0.2685, 0.4642, 0.2685, 0.5358, 0.4228, 0.5358, 0.4228, 0.4642, 0.1142, 0.4642, 0.1142, 0.5358, 0.2685, 0.5358, 0.2685, 0.4642, -0.04015, 0.4642, -0.04015, 0.5358, 0.1142, 0.5358, 0.1142, 0.4642, -0.1945, 0.4642, -0.1945, 0.5358, -0.04015, 0.5358, -0.04015, 0.4642, -0.3488, 0.4642, -0.3488, 0.5358, -0.1945, 0.5358, -0.1945, 0.4642, -0.5031, 0.4642, -0.5031, 0.5358, -0.3488, 0.5358, -0.3488, 0.4642, -0.6464, 1.194, -0.5031, 1.194, -0.5031, 1.349, -0.6464, 1.349, -0.6464, 1.04, -0.5031, 1.04, -0.5031, 1.194, -0.6464, 1.194, -0.6464, 0.8858, -0.5031, 0.8858, -0.5031, 1.04, -0.6464, 1.04, -0.6464, 0.7315, -0.5031, 0.7315, -0.5031, 0.8858, -0.6464, 0.8858, -0.6464, 0.5772, -0.5031, 0.5772, -0.5031, 0.7315, -0.6464, 0.7315, -0.6464, 0.4228, -0.5031, 0.4228, -0.5031, 0.5772, -0.6464, 0.5772, -0.6464, 0.2685, -0.5031, 0.2685, -0.5031, 0.4228, -0.6464, 0.4228, -0.6464, 0.1142, -0.5031, 0.1142, -0.5031, 0.2685, -0.6464, 0.2685, -0.6464, -0.04015, -0.5031, -0.04015, -0.5031, 0.1142, -0.6464, 0.1142, -0.6464, -0.1945, -0.5031, -0.1945, -0.5031, -0.04015, -0.6464, -0.04015, -0.6464, -0.3488, -0.5031, -0.3488, -0.5031, -0.1945, -0.6464, -0.1945, -0.6464, -0.5031, -0.5031, -0.5031, -0.5031, -0.3488, -0.6464, -0.3488, 1.194, 1.503, 1.194, 1.646, 1.349, 1.646, 1.349, 1.503, 1.04, 1.503, 1.04, 1.646, 1.194, 1.646, 1.194, 1.503, 0.8858, 1.503, 0.8858, 1.646, 1.04, 1.646, 1.04, 1.503, 0.7315, 1.503, 0.7315, 1.646, 0.8858, 1.646, 0.8858, 1.503, 0.5772, 1.503, 0.5772, 1.646, 0.7315, 1.646, 0.7315, 1.503, 0.4228, 1.503, 0.4228, 1.646, 0.5772, 1.646, 0.5772, 1.503, 0.2685, 1.503, 0.2685, 1.646, 0.4228, 1.646, 0.4228, 1.503, 0.1142, 1.503, 0.1142, 1.646, 0.2685, 1.646, 0.2685, 1.503, -0.04015, 1.503, -0.04015, 1.646, 0.1142, 1.646, 0.1142, 1.503, -0.1945, 1.503, -0.1945, 1.646, -0.04015, 1.646, -0.04015, 1.503, -0.3488, 1.503, -0.3488, 1.646, -0.1945, 1.646, -0.1945, 1.503, -0.5031, 1.503, -0.5031, 1.646, -0.3488, 1.646, -0.3488, 1.503, 1.194, 0.5358, 1.194, 0.4642, 1.349, 0.4642, 1.349, 0.5358, 1.04, 0.5358, 1.04, 0.4642, 1.194, 0.4642, 1.194, 0.5358, 0.8858, 0.5358, 0.8858, 0.4642, 1.04, 0.4642, 1.04, 0.5358, 0.7315, 0.5358, 0.7315, 0.4642, 0.8858, 0.4642, 0.8858, 0.5358, 0.5772, 0.5358, 0.5772, 0.4642, 0.7315, 0.4642, 0.7315, 0.5358, 0.4228, 0.5358, 0.4228, 0.4642, 0.5772, 0.4642, 0.5772, 0.5358, 0.2685, 0.5358, 0.2685, 0.4642, 0.4228, 0.4642, 0.4228, 0.5358, 0.1142, 0.5358, 0.1142, 0.4642, 0.2685, 0.4642, 0.2685, 0.5358, -0.04015, 0.5358, -0.04015, 0.4642, 0.1142, 0.4642, 0.1142, 0.5358, -0.1945, 0.5358, -0.1945, 0.4642, -0.04015, 0.4642, -0.04015, 0.5358, -0.3488, 0.5358, -0.3488, 0.4642, -0.1945, 0.4642, -0.1945, 0.5358, -0.5031, 0.5358, -0.5031, 0.4642, -0.3488, 0.4642, -0.3488, 0.5358, 1.194, 1.646, 1.194, 1.503, 1.349, 1.503, 1.349, 1.646, 1.04, 1.646, 1.04, 1.503, 1.194, 1.503, 1.194, 1.646, 0.8858, 1.646, 0.8858, 1.503, 1.04, 1.503, 1.04, 1.646, 0.7315, 1.646, 0.7315, 1.503, 0.8858, 1.503, 0.8858, 1.646, 0.5772, 1.646, 0.5772, 1.503, 0.7315, 1.503, 0.7315, 1.646, 0.4228, 1.646, 0.4228, 1.503, 0.5772, 1.503, 0.5772, 1.646, 0.2685, 1.646, 0.2685, 1.503, 0.4228, 1.503, 0.4228, 1.646, 0.1142, 1.646, 0.1142, 1.503, 0.2685, 1.503, 0.2685, 1.646, -0.04015, 1.646, -0.04015, 1.503, 0.1142, 1.503, 0.1142, 1.646, -0.1945, 1.646, -0.1945, 1.503, -0.04015, 1.503, -0.04015, 1.646, -0.3488, 1.646, -0.3488, 1.503, -0.1945, 1.503, -0.1945, 1.646, -0.5031, 1.646, -0.5031, 1.503, -0.3488, 1.503, -0.3488, 1.646, 1.194, 0.4642, 1.194, 0.5358, 1.349, 0.5358, 1.349, 0.4642, 1.04, 0.4642, 1.04, 0.5358, 1.194, 0.5358, 1.194, 0.4642, 0.8858, 0.4642, 0.8858, 0.5358, 1.04, 0.5358, 1.04, 0.4642, 0.7315, 0.4642, 0.7315, 0.5358, 0.8858, 0.5358, 0.8858, 0.4642, 0.5772, 0.4642, 0.5772, 0.5358, 0.7315, 0.5358, 0.7315, 0.4642, 0.4228, 0.4642, 0.4228, 0.5358, 0.5772, 0.5358, 0.5772, 0.4642, 0.2685, 0.4642, 0.2685, 0.5358, 0.4228, 0.5358, 0.4228, 0.4642, 0.1142, 0.4642, 0.1142, 0.5358, 0.2685, 0.5358, 0.2685, 0.4642, -0.04015, 0.4642, -0.04015, 0.5358, 0.1142, 0.5358, 0.1142, 0.4642, -0.1945, 0.4642, -0.1945, 0.5358, -0.04015, 0.5358, -0.04015, 0.4642, -0.3488, 0.4642, -0.3488, 0.5358, -0.1945, 0.5358, -0.1945, 0.4642, -0.5031, 0.4642, -0.5031, 0.5358, -0.3488, 0.5358, -0.3488, 0.4642, 1.349, 0.4642, 1.349, 0.5358, 1.503, 0.5358, 1.503, 0.4642, 1.349, 1.646, 1.349, 1.503, 1.503, 1.503, 1.503, 1.646, 1.349, 0.5358, 1.349, 0.4642, 1.503, 0.4642, 1.503, 0.5358, 1.503, 0.4642, 1.503, 0.5358, 1.646, 0.5358, 1.646, 0.4642, -0.6464, 1.503, -0.5031, 1.503, -0.5031, 1.646, -0.6464, 1.646, 1.349, 1.503, 1.349, 1.646, 1.503, 1.646, 1.503, 1.503, -0.5031, 0.5358, -0.5031, 0.4642, -0.6464, 0.4642, -0.6464, 0.5358, -0.6464, 1.349, -0.5031, 1.349, -0.5031, 1.503, -0.6464, 1.503, 1.349, 0.4642, 1.349, 0.5358, 1.503, 0.5358, 1.503, 0.4642, -0.5031, 1.349, -0.6464, 1.349, -0.6464, 1.503, -0.5031, 1.503, -0.5031, 1.503, -0.6464, 1.503, -0.6464, 1.646, -0.5031, 1.646, -0.5031, -0.6464, -0.5031, -0.5031, -0.6464, -0.5031, -0.6464, -0.6464, -0.5031, 0.4642, -0.5031, 0.5358, -0.6464, 0.5358, -0.6464, 0.4642, -0.5031, -0.5031, -0.5031, -0.6464, -0.6464, -0.6464, -0.6464, -0.5031, -0.5031, 0.5358, -0.5031, 0.4642, -0.6464, 0.4642, -0.6464, 0.5358, -0.3488, 0.5358, -0.3488, 0.4642, -0.5031, 0.4642, -0.5031, 0.5358, -0.3488, -0.5031, -0.3488, -0.6464, -0.5031, -0.6464, -0.5031, -0.5031, -0.3488, 0.4642, -0.3488, 0.5358, -0.5031, 0.5358, -0.5031, 0.4642, 1.349, 0.5358, 1.349, 0.4642, 1.503, 0.4642, 1.503, 0.5358, 1.503, -0.5031, 1.646, -0.5031, 1.646, -0.6464, 1.503, -0.6464, -0.3488, -0.6464, -0.3488, -0.5031, -0.5031, -0.5031, -0.5031, -0.6464, -0.5031, 0.4642, -0.5031, 0.5358, -0.6464, 0.5358, -0.6464, 0.4642, 1.646, 0.4642, 1.646, 0.5358, 1.503, 0.5358, 1.503, 0.4642, 1.503, 1.503, 1.646, 1.503, 1.646, 1.646, 1.503, 1.646, 1.646, 1.503, 1.503, 1.503, 1.503, 1.646, 1.646, 1.646, 1.503, 0.4642, 1.503, 0.5358, 1.646, 0.5358, 1.646, 0.4642, 1.646, -0.3488, 1.503, -0.3488, 1.503, -0.5031, 1.646, -0.5031, 1.503, -0.3488, 1.646, -0.3488, 1.646, -0.5031, 1.503, -0.5031, 1.646, -0.5031, 1.503, -0.5031, 1.503, -0.6464, 1.646, -0.6464, -0.3488, 0.4642, -0.3488, 0.5358, -0.5031, 0.5358, -0.5031, 0.4642, 1.503, 0.5358, 1.503, 0.4642, 1.646, 0.4642, 1.646, 0.5358, 1.349, 0.4642, 1.349, 0.5358, 1.503, 0.5358, 1.503, 0.4642])
me_cube.materials.append(mat_material)
me_cube.use_remesh_fix_poles = True
me_cube.use_remesh_preserve_attributes = False
me_cube.use_mirror_vertex_groups = False
me_cube.update()
me_plane_009 = bpy.data.meshes.new('Plane.009')
me_plane_009.from_pydata([(-4.0, -4.0, 0.0), (4.0, -4.0, 0.0), (-4.0, 4.0, 0.0), (4.0, 4.0, 0.0)], [], [(0, 1, 3, 2)])
_uv = me_plane_009.uv_layers.new(name='UVMap')
_uv.uv.foreach_set('vector', [0.0, 0.0, 1.0, 0.0, 1.0, 1.0, 0.0, 1.0])
me_plane_009.use_remesh_fix_poles = True
me_plane_009.use_remesh_preserve_attributes = False
me_plane_009.use_mirror_vertex_groups = False
me_plane_009.update()
me_cube_001 = bpy.data.meshes.new('Cube.001')
me_cube_001.from_pydata([(3.75, -3.75, -0.0625), (3.75, -3.75, 0.0625), (3.75, 3.75, -0.0625), (3.75, 3.75, 0.0625), (4.0, -3.75, -0.0625), (4.0, -3.75, 0.0625), (4.0, 3.75, -0.0625), (4.0, 3.75, 0.0625), (3.75, -4.0, -0.0625), (3.75, -4.0, 0.0625), (4.0, -4.0, 0.0625), (4.0, -4.0, -0.0625), (-3.75, -3.75, -0.0625), (-3.75, -3.75, 0.0625), (-3.75, -4.0, -0.0625), (-3.75, -4.0, 0.0625), (-4.0, -3.75, -0.0625), (-4.0, -3.75, 0.0625), (-4.0, -4.0, -0.0625), (-4.0, -4.0, 0.0625), (-3.75, 3.75, -0.0625), (-3.75, 3.75, 0.0625), (-4.0, 3.75, -0.0625), (-4.0, 3.75, 0.0625), (-3.75, 4.0, -0.0625), (-3.75, 4.0, 0.0625), (-4.0, 4.0, -0.0625), (-4.0, 4.0, 0.0625), (3.75, 4.0, -0.0625), (3.75, 4.0, 0.0625), (4.0, 4.0, -0.0625), (4.0, 4.0, 0.0625), (3.462, -4.0, -0.0625), (3.173, -4.0, -0.0625), (2.885, -4.0, -0.0625), (2.596, -4.0, -0.0625), (2.308, -4.0, -0.0625), (2.019, -4.0, -0.0625), (1.731, -4.0, -0.0625), (1.442, -4.0, -0.0625), (1.154, -4.0, -0.0625), (0.8654, -4.0, -0.0625), (0.5769, -4.0, -0.0625), (0.2885, -4.0, -0.0625), (0.0, -4.0, -0.0625), (-0.2885, -4.0, -0.0625), (-0.5769, -4.0, -0.0625), (-0.8654, -4.0, -0.0625), (-1.154, -4.0, -0.0625), (-1.442, -4.0, -0.0625), (-1.731, -4.0, -0.0625), (-2.019, -4.0, -0.0625), (-2.308, -4.0, -0.0625), (-2.596, -4.0, -0.0625), (-2.885, -4.0, -0.0625), (-3.173, -4.0, -0.0625), (-3.462, -4.0, -0.0625), (-3.462, -3.75, -0.0625), (-3.173, -3.75, -0.0625), (-2.885, -3.75, -0.0625), (-2.596, -3.75, -0.0625), (-2.308, -3.75, -0.0625), (-2.019, -3.75, -0.0625), (-1.731, -3.75, -0.0625), (-1.442, -3.75, -0.0625), (-1.154, -3.75, -0.0625), (-0.8654, -3.75, -0.0625), (-0.5769, -3.75, -0.0625), (-0.2885, -3.75, -0.0625), (1.669e-06, -3.75, -0.0625), (0.2885, -3.75, -0.0625), (0.5769, -3.75, -0.0625), (0.8654, -3.75, -0.0625), (1.154, -3.75, -0.0625), (1.442, -3.75, -0.0625), (1.731, -3.75, -0.0625), (2.019, -3.75, -0.0625), (2.308, -3.75, -0.0625), (2.596, -3.75, -0.0625), (2.885, -3.75, -0.0625), (3.173, -3.75, -0.0625), (3.462, -3.75, -0.0625), (3.462, -3.75, 0.0625), (3.173, -3.75, 0.0625), (2.885, -3.75, 0.0625), (2.596, -3.75, 0.0625), (2.308, -3.75, 0.0625), (2.019, -3.75, 0.0625), (1.731, -3.75, 0.0625), (1.442, -3.75, 0.0625), (1.154, -3.75, 0.0625), (0.8654, -3.75, 0.0625), (0.5769, -3.75, 0.0625), (0.2885, -3.75, 0.0625), (0.0, -3.75, 0.0625), (-0.2885, -3.75, 0.0625), (-0.5769, -3.75, 0.0625), (-0.8654, -3.75, 0.0625), (-1.154, -3.75, 0.0625), (-1.442, -3.75, 0.0625), (-1.731, -3.75, 0.0625), (-2.019, -3.75, 0.0625), (-2.308, -3.75, 0.0625), (-2.596, -3.75, 0.0625), (-2.885, -3.75, 0.0625), (-3.173, -3.75, 0.0625), (-3.462, -3.75, 0.0625), (-3.462, -4.0, 0.0625), (-3.173, -4.0, 0.0625), (-2.885, -4.0, 0.0625), (-2.596, -4.0, 0.0625), (-2.308, -4.0, 0.0625), (-2.019, -4.0, 0.0625), (-1.731, -4.0, 0.0625), (-1.442, -4.0, 0.0625), (-1.154, -4.0, 0.0625), (-0.8654, -4.0, 0.0625), (-0.5769, -4.0, 0.0625), (-0.2885, -4.0, 0.0625), (1.669e-06, -4.0, 0.0625), (0.2885, -4.0, 0.0625), (0.5769, -4.0, 0.0625), (0.8654, -4.0, 0.0625), (1.154, -4.0, 0.0625), (1.442, -4.0, 0.0625), (1.731, -4.0, 0.0625), (2.019, -4.0, 0.0625), (2.308, -4.0, 0.0625), (2.596, -4.0, 0.0625), (2.885, -4.0, 0.0625), (3.173, -4.0, 0.0625), (3.462, -4.0, 0.0625), (-4.0, -3.462, 0.0625), (-4.0, -3.173, 0.0625), (-4.0, -2.885, 0.0625), (-4.0, -2.596, 0.0625), (-4.0, -2.308, 0.0625), (-4.0, -2.019, 0.0625), (-4.0, -1.731, 0.0625), (-4.0, -1.442, 0.0625), (-4.0, -1.154, 0.0625), (-4.0, -0.8654, 0.0625), (-4.0, -0.5769, 0.0625), (-4.0, -0.2885, 0.0625), (-4.0, -1.118e-07, 0.0625), (-4.0, 0.2885, 0.0625), (-4.0, 0.5769, 0.0625), (-4.0, 0.8654, 0.0625), (-4.0, 1.154, 0.0625), (-4.0, 1.442, 0.0625), (-4.0, 1.731, 0.0625), (-4.0, 2.019, 0.0625), (-4.0, 2.308, 0.0625), (-4.0, 2.596, 0.0625), (-4.0, 2.885, 0.0625), (-4.0, 3.173, 0.0625), (-4.0, 3.462, 0.0625), (-4.0, 3.462, -0.0625), (-4.0, 3.173, -0.0625), (-4.0, 2.885, -0.0625), (-4.0, 2.596, -0.0625), (-4.0, 2.308, -0.0625), (-4.0, 2.019, -0.0625), (-4.0, 1.731, -0.0625), (-4.0, 1.442, -0.0625), (-4.0, 1.154, -0.0625), (-4.0, 0.8654, -0.0625), (-4.0, 0.5769, -0.0625), (-4.0, 0.2885, -0.0625), (-4.0, 1.118e-07, -0.0625), (-4.0, -0.2885, -0.0625), (-4.0, -0.5769, -0.0625), (-4.0, -0.8654, -0.0625), (-4.0, -1.154, -0.0625), (-4.0, -1.442, -0.0625), (-4.0, -1.731, -0.0625), (-4.0, -2.019, -0.0625), (-4.0, -2.308, -0.0625), (-4.0, -2.596, -0.0625), (-4.0, -2.885, -0.0625), (-4.0, -3.173, -0.0625), (-4.0, -3.462, -0.0625), (-3.75, -3.462, -0.0625), (-3.75, -3.173, -0.0625), (-3.75, -2.885, -0.0625), (-3.75, -2.596, -0.0625), (-3.75, -2.308, -0.0625), (-3.75, -2.019, -0.0625), (-3.75, -1.731, -0.0625), (-3.75, -1.442, -0.0625), (-3.75, -1.154, -0.0625), (-3.75, -0.8654, -0.0625), (-3.75, -0.5769, -0.0625), (-3.75, -0.2885, -0.0625), (-3.75, -1.118e-07, -0.0625), (-3.75, 0.2885, -0.0625), (-3.75, 0.5769, -0.0625), (-3.75, 0.8654, -0.0625), (-3.75, 1.154, -0.0625), (-3.75, 1.442, -0.0625), (-3.75, 1.731, -0.0625), (-3.75, 2.019, -0.0625), (-3.75, 2.308, -0.0625), (-3.75, 2.596, -0.0625), (-3.75, 2.885, -0.0625), (-3.75, 3.173, -0.0625), (-3.75, 3.462, -0.0625), (-3.75, 3.462, 0.0625), (-3.75, 3.173, 0.0625), (-3.75, 2.885, 0.0625), (-3.75, 2.596, 0.0625), (-3.75, 2.308, 0.0625), (-3.75, 2.019, 0.0625), (-3.75, 1.731, 0.0625), (-3.75, 1.442, 0.0625), (-3.75, 1.154, 0.0625), (-3.75, 0.8654, 0.0625), (-3.75, 0.5769, 0.0625), (-3.75, 0.2885, 0.0625), (-3.75, 1.118e-07, 0.0625), (-3.75, -0.2885, 0.0625), (-3.75, -0.5769, 0.0625), (-3.75, -0.8654, 0.0625), (-3.75, -1.154, 0.0625), (-3.75, -1.442, 0.0625), (-3.75, -1.731, 0.0625), (-3.75, -2.019, 0.0625), (-3.75, -2.308, 0.0625), (-3.75, -2.596, 0.0625), (-3.75, -2.885, 0.0625), (-3.75, -3.173, 0.0625), (-3.75, -3.462, 0.0625), (-3.462, 4.0, 0.0625), (-3.173, 4.0, 0.0625), (-2.885, 4.0, 0.0625), (-2.596, 4.0, 0.0625), (-2.308, 4.0, 0.0625), (-2.019, 4.0, 0.0625), (-1.731, 4.0, 0.0625), (-1.442, 4.0, 0.0625), (-1.154, 4.0, 0.0625), (-0.8654, 4.0, 0.0625), (-0.5769, 4.0, 0.0625), (-0.2885, 4.0, 0.0625), (1.669e-06, 4.0, 0.0625), (0.2885, 4.0, 0.0625), (0.5769, 4.0, 0.0625), (0.8654, 4.0, 0.0625), (1.154, 4.0, 0.0625), (1.442, 4.0, 0.0625), (1.731, 4.0, 0.0625), (2.019, 4.0, 0.0625), (2.308, 4.0, 0.0625), (2.596, 4.0, 0.0625), (2.885, 4.0, 0.0625), (3.173, 4.0, 0.0625), (3.462, 4.0, 0.0625), (3.462, 4.0, -0.0625), (3.173, 4.0, -0.0625), (2.885, 4.0, -0.0625), (2.596, 4.0, -0.0625), (2.308, 4.0, -0.0625), (2.019, 4.0, -0.0625), (1.731, 4.0, -0.0625), (1.442, 4.0, -0.0625), (1.154, 4.0, -0.0625), (0.8654, 4.0, -0.0625), (0.5769, 4.0, -0.0625), (0.2885, 4.0, -0.0625), (0.0, 4.0, -0.0625), (-0.2885, 4.0, -0.0625), (-0.5769, 4.0, -0.0625), (-0.8654, 4.0, -0.0625), (-1.154, 4.0, -0.0625), (-1.442, 4.0, -0.0625), (-1.731, 4.0, -0.0625), (-2.019, 4.0, -0.0625), (-2.308, 4.0, -0.0625), (-2.596, 4.0, -0.0625), (-2.885, 4.0, -0.0625), (-3.173, 4.0, -0.0625), (-3.462, 4.0, -0.0625), (-3.462, 3.75, 0.0625), (-3.173, 3.75, 0.0625), (-2.885, 3.75, 0.0625), (-2.596, 3.75, 0.0625), (-2.308, 3.75, 0.0625), (-2.019, 3.75, 0.0625), (-1.731, 3.75, 0.0625), (-1.442, 3.75, 0.0625), (-1.154, 3.75, 0.0625), (-0.8654, 3.75, 0.0625), (-0.5769, 3.75, 0.0625), (-0.2885, 3.75, 0.0625), (1.669e-06, 3.75, 0.0625), (0.2885, 3.75, 0.0625), (0.5769, 3.75, 0.0625), (0.8654, 3.75, 0.0625), (1.154, 3.75, 0.0625), (1.442, 3.75, 0.0625), (1.731, 3.75, 0.0625), (2.019, 3.75, 0.0625), (2.308, 3.75, 0.0625), (2.596, 3.75, 0.0625), (2.885, 3.75, 0.0625), (3.173, 3.75, 0.0625), (3.462, 3.75, 0.0625), (3.462, 3.75, -0.0625), (3.173, 3.75, -0.0625), (2.885, 3.75, -0.0625), (2.596, 3.75, -0.0625), (2.308, 3.75, -0.0625), (2.019, 3.75, -0.0625), (1.731, 3.75, -0.0625), (1.442, 3.75, -0.0625), (1.154, 3.75, -0.0625), (0.8654, 3.75, -0.0625), (0.5769, 3.75, -0.0625), (0.2885, 3.75, -0.0625), (0.0, 3.75, -0.0625), (-0.2885, 3.75, -0.0625), (-0.5769, 3.75, -0.0625), (-0.8654, 3.75, -0.0625), (-1.154, 3.75, -0.0625), (-1.442, 3.75, -0.0625), (-1.731, 3.75, -0.0625), (-2.019, 3.75, -0.0625), (-2.308, 3.75, -0.0625), (-2.596, 3.75, -0.0625), (-2.885, 3.75, -0.0625), (-3.173, 3.75, -0.0625), (-3.462, 3.75, -0.0625), (3.75, 3.462, -0.0625), (3.75, 3.173, -0.0625), (3.75, 2.885, -0.0625), (3.75, 2.596, -0.0625), (3.75, 2.308, -0.0625), (3.75, 2.019, -0.0625), (3.75, 1.731, -0.0625), (3.75, 1.442, -0.0625), (3.75, 1.154, -0.0625), (3.75, 0.8654, -0.0625), (3.75, 0.5769, -0.0625), (3.75, 0.2885, -0.0625), (3.75, 1.118e-07, -0.0625), (3.75, -0.2885, -0.0625), (3.75, -0.5769, -0.0625), (3.75, -0.8654, -0.0625), (3.75, -1.154, -0.0625), (3.75, -1.442, -0.0625), (3.75, -1.731, -0.0625), (3.75, -2.019, -0.0625), (3.75, -2.308, -0.0625), (3.75, -2.596, -0.0625), (3.75, -2.885, -0.0625), (3.75, -3.173, -0.0625), (3.75, -3.462, -0.0625), (3.75, -3.462, 0.0625), (3.75, -3.173, 0.0625), (3.75, -2.885, 0.0625), (3.75, -2.596, 0.0625), (3.75, -2.308, 0.0625), (3.75, -2.019, 0.0625), (3.75, -1.731, 0.0625), (3.75, -1.442, 0.0625), (3.75, -1.154, 0.0625), (3.75, -0.8654, 0.0625), (3.75, -0.5769, 0.0625), (3.75, -0.2885, 0.0625), (3.75, -1.118e-07, 0.0625), (3.75, 0.2885, 0.0625), (3.75, 0.5769, 0.0625), (3.75, 0.8654, 0.0625), (3.75, 1.154, 0.0625), (3.75, 1.442, 0.0625), (3.75, 1.731, 0.0625), (3.75, 2.019, 0.0625), (3.75, 2.308, 0.0625), (3.75, 2.596, 0.0625), (3.75, 2.885, 0.0625), (3.75, 3.173, 0.0625), (3.75, 3.462, 0.0625), (4.0, -3.462, -0.0625), (4.0, -3.173, -0.0625), (4.0, -2.885, -0.0625), (4.0, -2.596, -0.0625), (4.0, -2.308, -0.0625), (4.0, -2.019, -0.0625), (4.0, -1.731, -0.0625), (4.0, -1.442, -0.0625), (4.0, -1.154, -0.0625), (4.0, -0.8654, -0.0625), (4.0, -0.5769, -0.0625), (4.0, -0.2885, -0.0625), (4.0, -1.118e-07, -0.0625), (4.0, 0.2885, -0.0625), (4.0, 0.5769, -0.0625), (4.0, 0.8654, -0.0625), (4.0, 1.154, -0.0625), (4.0, 1.442, -0.0625), (4.0, 1.731, -0.0625), (4.0, 2.019, -0.0625), (4.0, 2.308, -0.0625), (4.0, 2.596, -0.0625), (4.0, 2.885, -0.0625), (4.0, 3.173, -0.0625), (4.0, 3.462, -0.0625), (4.0, 3.462, 0.0625), (4.0, 3.173, 0.0625), (4.0, 2.885, 0.0625), (4.0, 2.596, 0.0625), (4.0, 2.308, 0.0625), (4.0, 2.019, 0.0625), (4.0, 1.731, 0.0625), (4.0, 1.442, 0.0625), (4.0, 1.154, 0.0625), (4.0, 0.8654, 0.0625), (4.0, 0.5769, 0.0625), (4.0, 0.2885, 0.0625), (4.0, 1.118e-07, 0.0625), (4.0, -0.2885, 0.0625), (4.0, -0.5769, 0.0625), (4.0, -0.8654, 0.0625), (4.0, -1.154, 0.0625), (4.0, -1.442, 0.0625), (4.0, -1.731, 0.0625), (4.0, -2.019, 0.0625), (4.0, -2.308, 0.0625), (4.0, -2.596, 0.0625), (4.0, -2.885, 0.0625), (4.0, -3.173, 0.0625), (4.0, -3.462, 0.0625)], [], [(332, 381, 3, 2), (2, 3, 7, 6), (382, 431, 5, 4), (5, 1, 9, 10), (356, 382, 4, 0), (431, 357, 1, 5), (11, 10, 9, 8), (4, 5, 10, 11), (57, 56, 14, 12), (0, 4, 11, 8), (15, 13, 17, 19), (107, 106, 13, 15), (106, 57, 12, 13), (56, 107, 15, 14), (17, 16, 18, 19), (157, 156, 23, 22), (12, 14, 18, 16), (14, 15, 19, 18), (20, 22, 26, 24), (207, 206, 20, 21), (206, 157, 22, 20), (156, 207, 21, 23), (25, 24, 26, 27), (22, 23, 27, 26), (23, 21, 25, 27), (257, 256, 29, 28), (256, 306, 3, 29), (307, 257, 28, 2), (306, 307, 2, 3), (7, 6, 30, 31), (29, 3, 7, 31), (28, 29, 31, 30), (2, 28, 30, 6), (8, 9, 131, 32), (32, 131, 130, 33), (33, 130, 129, 34), (34, 129, 128, 35), (35, 128, 127, 36), (36, 127, 126, 37), (37, 126, 125, 38), (38, 125, 124, 39), (39, 124, 123, 40), (40, 123, 122, 41), (41, 122, 121, 42), (42, 121, 120, 43), (43, 120, 119, 44), (44, 119, 118, 45), (45, 118, 117, 46), (46, 117, 116, 47), (47, 116, 115, 48), (48, 115, 114, 49), (49, 114, 113, 50), (50, 113, 112, 51), (51, 112, 111, 52), (52, 111, 110, 53), (53, 110, 109, 54), (54, 109, 108, 55), (55, 108, 107, 56), (1, 0, 81, 82), (82, 81, 80, 83), (83, 80, 79, 84), (84, 79, 78, 85), (85, 78, 77, 86), (86, 77, 76, 87), (87, 76, 75, 88), (88, 75, 74, 89), (89, 74, 73, 90), (90, 73, 72, 91), (91, 72, 71, 92), (92, 71, 70, 93), (93, 70, 69, 94), (94, 69, 68, 95), (95, 68, 67, 96), (96, 67, 66, 97), (97, 66, 65, 98), (98, 65, 64, 99), (99, 64, 63, 100), (100, 63, 62, 101), (101, 62, 61, 102), (102, 61, 60, 103), (103, 60, 59, 104), (104, 59, 58, 105), (105, 58, 57, 106), (9, 1, 82, 131), (131, 82, 83, 130), (130, 83, 84, 129), (129, 84, 85, 128), (128, 85, 86, 127), (127, 86, 87, 126), (126, 87, 88, 125), (125, 88, 89, 124), (124, 89, 90, 123), (123, 90, 91, 122), (122, 91, 92, 121), (121, 92, 93, 120), (120, 93, 94, 119), (119, 94, 95, 118), (118, 95, 96, 117), (117, 96, 97, 116), (116, 97, 98, 115), (115, 98, 99, 114), (114, 99, 100, 113), (113, 100, 101, 112), (112, 101, 102, 111), (111, 102, 103, 110), (110, 103, 104, 109), (109, 104, 105, 108), (108, 105, 106, 107), (0, 8, 32, 81), (81, 32, 33, 80), (80, 33, 34, 79), (79, 34, 35, 78), (78, 35, 36, 77), (77, 36, 37, 76), (76, 37, 38, 75), (75, 38, 39, 74), (74, 39, 40, 73), (73, 40, 41, 72), (72, 41, 42, 71), (71, 42, 43, 70), (70, 43, 44, 69), (69, 44, 45, 68), (68, 45, 46, 67), (67, 46, 47, 66), (66, 47, 48, 65), (65, 48, 49, 64), (64, 49, 50, 63), (63, 50, 51, 62), (62, 51, 52, 61), (61, 52, 53, 60), (60, 53, 54, 59), (59, 54, 55, 58), (58, 55, 56, 57), (17, 13, 231, 132), (132, 231, 230, 133), (133, 230, 229, 134), (134, 229, 228, 135), (135, 228, 227, 136), (136, 227, 226, 137), (137, 226, 225, 138), (138, 225, 224, 139), (139, 224, 223, 140), (140, 223, 222, 141), (141, 222, 221, 142), (142, 221, 220, 143), (143, 220, 219, 144), (144, 219, 218, 145), (145, 218, 217, 146), (146, 217, 216, 147), (147, 216, 215, 148), (148, 215, 214, 149), (149, 214, 213, 150), (150, 213, 212, 151), (151, 212, 211, 152), (152, 211, 210, 153), (153, 210, 209, 154), (154, 209, 208, 155), (155, 208, 207, 156), (12, 16, 181, 182), (182, 181, 180, 183), (183, 180, 179, 184), (184, 179, 178, 185), (185, 178, 177, 186), (186, 177, 176, 187), (187, 176, 175, 188), (188, 175, 174, 189), (189, 174, 173, 190), (190, 173, 172, 191), (191, 172, 171, 192), (192, 171, 170, 193), (193, 170, 169, 194), (194, 169, 168, 195), (195, 168, 167, 196), (196, 167, 166, 197), (197, 166, 165, 198), (198, 165, 164, 199), (199, 164, 163, 200), (200, 163, 162, 201), (201, 162, 161, 202), (202, 161, 160, 203), (203, 160, 159, 204), (204, 159, 158, 205), (205, 158, 157, 206), (13, 12, 182, 231), (231, 182, 183, 230), (230, 183, 184, 229), (229, 184, 185, 228), (228, 185, 186, 227), (227, 186, 187, 226), (226, 187, 188, 225), (225, 188, 189, 224), (224, 189, 190, 223), (223, 190, 191, 222), (222, 191, 192, 221), (221, 192, 193, 220), (220, 193, 194, 219), (219, 194, 195, 218), (218, 195, 196, 217), (217, 196, 197, 216), (216, 197, 198, 215), (215, 198, 199, 214), (214, 199, 200, 213), (213, 200, 201, 212), (212, 201, 202, 211), (211, 202, 203, 210), (210, 203, 204, 209), (209, 204, 205, 208), (208, 205, 206, 207), (16, 17, 132, 181), (181, 132, 133, 180), (180, 133, 134, 179), (179, 134, 135, 178), (178, 135, 136, 177), (177, 136, 137, 176), (176, 137, 138, 175), (175, 138, 139, 174), (174, 139, 140, 173), (173, 140, 141, 172), (172, 141, 142, 171), (171, 142, 143, 170), (170, 143, 144, 169), (169, 144, 145, 168), (168, 145, 146, 167), (167, 146, 147, 166), (166, 147, 148, 165), (165, 148, 149, 164), (164, 149, 150, 163), (163, 150, 151, 162), (162, 151, 152, 161), (161, 152, 153, 160), (160, 153, 154, 159), (159, 154, 155, 158), (158, 155, 156, 157), (21, 20, 331, 282), (282, 331, 330, 283), (283, 330, 329, 284), (284, 329, 328, 285), (285, 328, 327, 286), (286, 327, 326, 287), (287, 326, 325, 288), (288, 325, 324, 289), (289, 324, 323, 290), (290, 323, 322, 291), (291, 322, 321, 292), (292, 321, 320, 293), (293, 320, 319, 294), (294, 319, 318, 295), (295, 318, 317, 296), (296, 317, 316, 297), (297, 316, 315, 298), (298, 315, 314, 299), (299, 314, 313, 300), (300, 313, 312, 301), (301, 312, 311, 302), (302, 311, 310, 303), (303, 310, 309, 304), (304, 309, 308, 305), (305, 308, 307, 306), (20, 24, 281, 331), (331, 281, 280, 330), (330, 280, 279, 329), (329, 279, 278, 328), (328, 278, 277, 327), (327, 277, 276, 326), (326, 276, 275, 325), (325, 275, 274, 324), (324, 274, 273, 323), (323, 273, 272, 322), (322, 272, 271, 321), (321, 271, 270, 320), (320, 270, 269, 319), (319, 269, 268, 318), (318, 268, 267, 317), (317, 267, 266, 316), (316, 266, 265, 315), (315, 265, 264, 314), (314, 264, 263, 313), (313, 263, 262, 312), (312, 262, 261, 311), (311, 261, 260, 310), (310, 260, 259, 309), (309, 259, 258, 308), (308, 258, 257, 307), (25, 21, 282, 232), (232, 282, 283, 233), (233, 283, 284, 234), (234, 284, 285, 235), (235, 285, 286, 236), (236, 286, 287, 237), (237, 287, 288, 238), (238, 288, 289, 239), (239, 289, 290, 240), (240, 290, 291, 241), (241, 291, 292, 242), (242, 292, 293, 243), (243, 293, 294, 244), (244, 294, 295, 245), (245, 295, 296, 246), (246, 296, 297, 247), (247, 297, 298, 248), (248, 298, 299, 249), (249, 299, 300, 250), (250, 300, 301, 251), (251, 301, 302, 252), (252, 302, 303, 253), (253, 303, 304, 254), (254, 304, 305, 255), (255, 305, 306, 256), (24, 25, 232, 281), (281, 232, 233, 280), (280, 233, 234, 279), (279, 234, 235, 278), (278, 235, 236, 277), (277, 236, 237, 276), (276, 237, 238, 275), (275, 238, 239, 274), (274, 239, 240, 273), (273, 240, 241, 272), (272, 241, 242, 271), (271, 242, 243, 270), (270, 243, 244, 269), (269, 244, 245, 268), (268, 245, 246, 267), (267, 246, 247, 266), (266, 247, 248, 265), (265, 248, 249, 264), (264, 249, 250, 263), (263, 250, 251, 262), (262, 251, 252, 261), (261, 252, 253, 260), (260, 253, 254, 259), (259, 254, 255, 258), (258, 255, 256, 257), (7, 3, 381, 407), (407, 381, 380, 408), (408, 380, 379, 409), (409, 379, 378, 410), (410, 378, 377, 411), (411, 377, 376, 412), (412, 376, 375, 413), (413, 375, 374, 414), (414, 374, 373, 415), (415, 373, 372, 416), (416, 372, 371, 417), (417, 371, 370, 418), (418, 370, 369, 419), (419, 369, 368, 420), (420, 368, 367, 421), (421, 367, 366, 422), (422, 366, 365, 423), (423, 365, 364, 424), (424, 364, 363, 425), (425, 363, 362, 426), (426, 362, 361, 427), (427, 361, 360, 428), (428, 360, 359, 429), (429, 359, 358, 430), (430, 358, 357, 431), (2, 6, 406, 332), (332, 406, 405, 333), (333, 405, 404, 334), (334, 404, 403, 335), (335, 403, 402, 336), (336, 402, 401, 337), (337, 401, 400, 338), (338, 400, 399, 339), (339, 399, 398, 340), (340, 398, 397, 341), (341, 397, 396, 342), (342, 396, 395, 343), (343, 395, 394, 344), (344, 394, 393, 345), (345, 393, 392, 346), (346, 392, 391, 347), (347, 391, 390, 348), (348, 390, 389, 349), (349, 389, 388, 350), (350, 388, 387, 351), (351, 387, 386, 352), (352, 386, 385, 353), (353, 385, 384, 354), (354, 384, 383, 355), (355, 383, 382, 356), (6, 7, 407, 406), (406, 407, 408, 405), (405, 408, 409, 404), (404, 409, 410, 403), (403, 410, 411, 402), (402, 411, 412, 401), (401, 412, 413, 400), (400, 413, 414, 399), (399, 414, 415, 398), (398, 415, 416, 397), (397, 416, 417, 396), (396, 417, 418, 395), (395, 418, 419, 394), (394, 419, 420, 393), (393, 420, 421, 392), (392, 421, 422, 391), (391, 422, 423, 390), (390, 423, 424, 389), (389, 424, 425, 388), (388, 425, 426, 387), (387, 426, 427, 386), (386, 427, 428, 385), (385, 428, 429, 384), (384, 429, 430, 383), (383, 430, 431, 382), (0, 1, 357, 356), (356, 357, 358, 355), (355, 358, 359, 354), (354, 359, 360, 353), (353, 360, 361, 352), (352, 361, 362, 351), (351, 362, 363, 350), (350, 363, 364, 349), (349, 364, 365, 348), (348, 365, 366, 347), (347, 366, 367, 346), (346, 367, 368, 345), (345, 368, 369, 344), (344, 369, 370, 343), (343, 370, 371, 342), (342, 371, 372, 341), (341, 372, 373, 340), (340, 373, 374, 339), (339, 374, 375, 338), (338, 375, 376, 337), (337, 376, 377, 336), (336, 377, 378, 335), (335, 378, 379, 334), (334, 379, 380, 333), (333, 380, 381, 332)])
_uv = me_cube_001.uv_layers.new(name='UVMap')
_uv.uv.foreach_set('vector', [2.349, 0.4701, 2.349, 0.537, 2.504, 0.537, 2.504, 0.4701, 2.503, 0.4701, 2.503, 0.537, 2.637, 0.537, 2.637, 0.4701, -1.351, 0.4701, -1.351, 0.537, -1.506, 0.537, -1.506, 0.4701, 2.637, -1.506, 2.503, -1.506, 2.503, -1.639, 2.637, -1.639, 2.503, -1.352, 2.637, -1.352, 2.637, -1.506, 2.503, -1.506, 2.637, -1.352, 2.503, -1.352, 2.503, -1.506, 2.637, -1.506, 2.637, 0.4701, 2.637, 0.537, 2.503, 0.537, 2.503, 0.4701, -1.506, 0.4701, -1.506, 0.537, -1.639, 0.537, -1.639, 0.4701, -1.352, -1.506, -1.352, -1.639, -1.506, -1.639, -1.506, -1.506, 2.503, -1.506, 2.637, -1.506, 2.637, -1.639, 2.503, -1.639, -1.506, -1.639, -1.506, -1.506, -1.639, -1.506, -1.639, -1.639, -1.352, -1.639, -1.352, -1.506, -1.506, -1.506, -1.506, -1.639, -1.352, 0.537, -1.352, 0.4701, -1.506, 0.4701, -1.506, 0.537, -1.352, 0.4701, -1.352, 0.537, -1.506, 0.537, -1.506, 0.4701, -1.506, 0.537, -1.506, 0.4701, -1.639, 0.4701, -1.639, 0.537, 2.349, 0.4701, 2.349, 0.537, 2.504, 0.537, 2.504, 0.4701, -1.506, -1.506, -1.506, -1.639, -1.639, -1.639, -1.639, -1.506, -1.506, 0.4701, -1.506, 0.537, -1.639, 0.537, -1.639, 0.4701, -1.506, 2.504, -1.639, 2.504, -1.639, 2.637, -1.506, 2.637, 2.349, 0.537, 2.349, 0.4701, 2.504, 0.4701, 2.504, 0.537, -1.506, 2.349, -1.639, 2.349, -1.639, 2.504, -1.506, 2.504, -1.639, 2.349, -1.506, 2.349, -1.506, 2.504, -1.639, 2.504, -1.506, 0.537, -1.506, 0.4701, -1.639, 0.4701, -1.639, 0.537, 2.504, 0.4701, 2.504, 0.537, 2.637, 0.537, 2.637, 0.4701, -1.639, 2.504, -1.506, 2.504, -1.506, 2.637, -1.639, 2.637, 2.349, 0.4701, 2.349, 0.537, 2.503, 0.537, 2.503, 0.4701, 2.349, 2.637, 2.349, 2.504, 2.503, 2.504, 2.503, 2.637, 2.349, 2.504, 2.349, 2.637, 2.503, 2.637, 2.503, 2.504, 2.349, 0.537, 2.349, 0.4701, 2.503, 0.4701, 2.503, 0.537, 2.504, 0.537, 2.504, 0.4701, 2.637, 0.4701, 2.637, 0.537, 2.503, 2.637, 2.503, 2.504, 2.637, 2.504, 2.637, 2.637, 2.503, 0.4701, 2.503, 0.537, 2.637, 0.537, 2.637, 0.4701, 2.503, 2.504, 2.503, 2.637, 2.637, 2.637, 2.637, 2.504, 2.503, 0.4701, 2.503, 0.537, 2.349, 0.537, 2.349, 0.4701, 2.349, 0.4701, 2.349, 0.537, 2.195, 0.537, 2.195, 0.4701, 2.195, 0.4701, 2.195, 0.537, 2.041, 0.537, 2.041, 0.4701, 2.041, 0.4701, 2.041, 0.537, 1.887, 0.537, 1.887, 0.4701, 1.887, 0.4701, 1.887, 0.537, 1.732, 0.537, 1.732, 0.4701, 1.732, 0.4701, 1.732, 0.537, 1.578, 0.537, 1.578, 0.4701, 1.578, 0.4701, 1.578, 0.537, 1.424, 0.537, 1.424, 0.4701, 1.424, 0.4701, 1.424, 0.537, 1.27, 0.537, 1.27, 0.4701, 1.27, 0.4701, 1.27, 0.537, 1.116, 0.537, 1.116, 0.4701, 1.116, 0.4701, 1.116, 0.537, 0.9614, 0.537, 0.9614, 0.4701, 0.9614, 0.4701, 0.9614, 0.537, 0.8072, 0.537, 0.8072, 0.4701, 0.8072, 0.4701, 0.8072, 0.537, 0.653, 0.537, 0.653, 0.4701, 0.653, 0.4701, 0.653, 0.537, 0.4988, 0.537, 0.4988, 0.4701, 0.4988, 0.4701, 0.4988, 0.537, 0.3446, 0.537, 0.3446, 0.4701, 0.3446, 0.4701, 0.3446, 0.537, 0.1904, 0.537, 0.1904, 0.4701, 0.1904, 0.4701, 0.1904, 0.537, 0.03621, 0.537, 0.03621, 0.4701, 0.03621, 0.4701, 0.03621, 0.537, -0.118, 0.537, -0.118, 0.4701, -0.118, 0.4701, -0.118, 0.537, -0.2722, 0.537, -0.2722, 0.4701, -0.2722, 0.4701, -0.2722, 0.537, -0.4264, 0.537, -0.4264, 0.4701, -0.4264, 0.4701, -0.4264, 0.537, -0.5806, 0.537, -0.5806, 0.4701, -0.5806, 0.4701, -0.5806, 0.537, -0.7348, 0.537, -0.7348, 0.4701, -0.7348, 0.4701, -0.7348, 0.537, -0.889, 0.537, -0.889, 0.4701, -0.889, 0.4701, -0.889, 0.537, -1.043, 0.537, -1.043, 0.4701, -1.043, 0.4701, -1.043, 0.537, -1.197, 0.537, -1.197, 0.4701, -1.197, 0.4701, -1.197, 0.537, -1.352, 0.537, -1.352, 0.4701, 2.503, 0.537, 2.503, 0.4701, 2.349, 0.4701, 2.349, 0.537, 2.349, 0.537, 2.349, 0.4701, 2.195, 0.4701, 2.195, 0.537, 2.195, 0.537, 2.195, 0.4701, 2.041, 0.4701, 2.041, 0.537, 2.041, 0.537, 2.041, 0.4701, 1.887, 0.4701, 1.887, 0.537, 1.887, 0.537, 1.887, 0.4701, 1.732, 0.4701, 1.732, 0.537, 1.732, 0.537, 1.732, 0.4701, 1.578, 0.4701, 1.578, 0.537, 1.578, 0.537, 1.578, 0.4701, 1.424, 0.4701, 1.424, 0.537, 1.424, 0.537, 1.424, 0.4701, 1.27, 0.4701, 1.27, 0.537, 1.27, 0.537, 1.27, 0.4701, 1.116, 0.4701, 1.116, 0.537, 1.116, 0.537, 1.116, 0.4701, 0.9614, 0.4701, 0.9614, 0.537, 0.9614, 0.537, 0.9614, 0.4701, 0.8072, 0.4701, 0.8072, 0.537, 0.8072, 0.537, 0.8072, 0.4701, 0.653, 0.4701, 0.653, 0.537, 0.653, 0.537, 0.653, 0.4701, 0.4988, 0.4701, 0.4988, 0.537, 0.4988, 0.537, 0.4988, 0.4701, 0.3446, 0.4701, 0.3446, 0.537, 0.3446, 0.537, 0.3446, 0.4701, 0.1904, 0.4701, 0.1904, 0.537, 0.1904, 0.537, 0.1904, 0.4701, 0.03621, 0.4701, 0.03621, 0.537, 0.03621, 0.537, 0.03621, 0.4701, -0.118, 0.4701, -0.118, 0.537, -0.118, 0.537, -0.118, 0.4701, -0.2722, 0.4701, -0.2722, 0.537, -0.2722, 0.537, -0.2722, 0.4701, -0.4264, 0.4701, -0.4264, 0.537, -0.4264, 0.537, -0.4264, 0.4701, -0.5806, 0.4701, -0.5806, 0.537, -0.5806, 0.537, -0.5806, 0.4701, -0.7348, 0.4701, -0.7348, 0.537, -0.7348, 0.537, -0.7348, 0.4701, -0.889, 0.4701, -0.889, 0.537, -0.889, 0.537, -0.889, 0.4701, -1.043, 0.4701, -1.043, 0.537, -1.043, 0.537, -1.043, 0.4701, -1.197, 0.4701, -1.197, 0.537, -1.197, 0.537, -1.197, 0.4701, -1.352, 0.4701, -1.352, 0.537, 2.503, -1.639, 2.503, -1.506, 2.349, -1.506, 2.349, -1.639, 2.349, -1.639, 2.349, -1.506, 2.195, -1.506, 2.195, -1.639, 2.195, -1.639, 2.195, -1.506, 2.041, -1.506, 2.041, -1.639, 2.041, -1.639, 2.041, -1.506, 1.887, -1.506, 1.887, -1.639, 1.887, -1.639, 1.887, -1.506, 1.732, -1.506, 1.732, -1.639, 1.732, -1.639, 1.732, -1.506, 1.578, -1.506, 1.578, -1.639, 1.578, -1.639, 1.578, -1.506, 1.424, -1.506, 1.424, -1.639, 1.424, -1.639, 1.424, -1.506, 1.27, -1.506, 1.27, -1.639, 1.27, -1.639, 1.27, -1.506, 1.116, -1.506, 1.116, -1.639, 1.116, -1.639, 1.116, -1.506, 0.9614, -1.506, 0.9614, -1.639, 0.9614, -1.639, 0.9614, -1.506, 0.8072, -1.506, 0.8072, -1.639, 0.8072, -1.639, 0.8072, -1.506, 0.653, -1.506, 0.653, -1.639, 0.653, -1.639, 0.653, -1.506, 0.4988, -1.506, 0.4988, -1.639, 0.4988, -1.639, 0.4988, -1.506, 0.3446, -1.506, 0.3446, -1.639, 0.3446, -1.639, 0.3446, -1.506, 0.1904, -1.506, 0.1904, -1.639, 0.1904, -1.639, 0.1904, -1.506, 0.03621, -1.506, 0.03621, -1.639, 0.03621, -1.639, 0.03621, -1.506, -0.118, -1.506, -0.118, -1.639, -0.118, -1.639, -0.118, -1.506, -0.2722, -1.506, -0.2722, -1.639, -0.2722, -1.639, -0.2722, -1.506, -0.4264, -1.506, -0.4264, -1.639, -0.4264, -1.639, -0.4264, -1.506, -0.5806, -1.506, -0.5806, -1.639, -0.5806, -1.639, -0.5806, -1.506, -0.7348, -1.506, -0.7348, -1.639, -0.7348, -1.639, -0.7348, -1.506, -0.889, -1.506, -0.889, -1.639, -0.889, -1.639, -0.889, -1.506, -1.043, -1.506, -1.043, -1.639, -1.043, -1.639, -1.043, -1.506, -1.197, -1.506, -1.197, -1.639, -1.197, -1.639, -1.197, -1.506, -1.352, -1.506, -1.352, -1.639, 2.503, -1.506, 2.503, -1.639, 2.349, -1.639, 2.349, -1.506, 2.349, -1.506, 2.349, -1.639, 2.195, -1.639, 2.195, -1.506, 2.195, -1.506, 2.195, -1.639, 2.041, -1.639, 2.041, -1.506, 2.041, -1.506, 2.041, -1.639, 1.887, -1.639, 1.887, -1.506, 1.887, -1.506, 1.887, -1.639, 1.732, -1.639, 1.732, -1.506, 1.732, -1.506, 1.732, -1.639, 1.578, -1.639, 1.578, -1.506, 1.578, -1.506, 1.578, -1.639, 1.424, -1.639, 1.424, -1.506, 1.424, -1.506, 1.424, -1.639, 1.27, -1.639, 1.27, -1.506, 1.27, -1.506, 1.27, -1.639, 1.116, -1.639, 1.116, -1.506, 1.116, -1.506, 1.116, -1.639, 0.9614, -1.639, 0.9614, -1.506, 0.9614, -1.506, 0.9614, -1.639, 0.8072, -1.639, 0.8072, -1.506, 0.8072, -1.506, 0.8072, -1.639, 0.653, -1.639, 0.653, -1.506, 0.653, -1.506, 0.653, -1.639, 0.4988, -1.639, 0.4988, -1.506, 0.4988, -1.506, 0.4988, -1.639, 0.3446, -1.639, 0.3446, -1.506, 0.3446, -1.506, 0.3446, -1.639, 0.1904, -1.639, 0.1904, -1.506, 0.1904, -1.506, 0.1904, -1.639, 0.03621, -1.639, 0.03621, -1.506, 0.03621, -1.506, 0.03621, -1.639, -0.118, -1.639, -0.118, -1.506, -0.118, -1.506, -0.118, -1.639, -0.2722, -1.639, -0.2722, -1.506, -0.2722, -1.506, -0.2722, -1.639, -0.4264, -1.639, -0.4264, -1.506, -0.4264, -1.506, -0.4264, -1.639, -0.5806, -1.639, -0.5806, -1.506, -0.5806, -1.506, -0.5806, -1.639, -0.7348, -1.639, -0.7348, -1.506, -0.7348, -1.506, -0.7348, -1.639, -0.889, -1.639, -0.889, -1.506, -0.889, -1.506, -0.889, -1.639, -1.043, -1.639, -1.043, -1.506, -1.043, -1.506, -1.043, -1.639, -1.197, -1.639, -1.197, -1.506, -1.197, -1.506, -1.197, -1.639, -1.352, -1.639, -1.352, -1.506, -1.639, -1.506, -1.506, -1.506, -1.506, -1.352, -1.639, -1.352, -1.639, -1.352, -1.506, -1.352, -1.506, -1.197, -1.639, -1.197, -1.639, -1.197, -1.506, -1.197, -1.506, -1.043, -1.639, -1.043, -1.639, -1.043, -1.506, -1.043, -1.506, -0.8889, -1.639, -0.8889, -1.639, -0.8889, -1.506, -0.8889, -1.506, -0.7347, -1.639, -0.7347, -1.639, -0.7347, -1.506, -0.7347, -1.506, -0.5805, -1.639, -0.5805, -1.639, -0.5805, -1.506, -0.5805, -1.506, -0.4263, -1.639, -0.4263, -1.639, -0.4263, -1.506, -0.4263, -1.506, -0.2721, -1.639, -0.2721, -1.639, -0.2721, -1.506, -0.2721, -1.506, -0.1179, -1.639, -0.1179, -1.639, -0.1179, -1.506, -0.1179, -1.506, 0.0363, -1.639, 0.0363, -1.639, 0.0363, -1.506, 0.0363, -1.506, 0.1905, -1.639, 0.1905, -1.639, 0.1905, -1.506, 0.1905, -1.506, 0.3447, -1.639, 0.3447, -1.639, 0.3447, -1.506, 0.3447, -1.506, 0.4989, -1.639, 0.4989, -1.639, 0.4989, -1.506, 0.4989, -1.506, 0.6531, -1.639, 0.6531, -1.639, 0.6531, -1.506, 0.6531, -1.506, 0.8073, -1.639, 0.8073, -1.639, 0.8073, -1.506, 0.8073, -1.506, 0.9615, -1.639, 0.9615, -1.639, 0.9615, -1.506, 0.9615, -1.506, 1.116, -1.639, 1.116, -1.639, 1.116, -1.506, 1.116, -1.506, 1.27, -1.639, 1.27, -1.639, 1.27, -1.506, 1.27, -1.506, 1.424, -1.639, 1.424, -1.639, 1.424, -1.506, 1.424, -1.506, 1.578, -1.639, 1.578, -1.639, 1.578, -1.506, 1.578, -1.506, 1.733, -1.639, 1.733, -1.639, 1.733, -1.506, 1.733, -1.506, 1.887, -1.639, 1.887, -1.639, 1.887, -1.506, 1.887, -1.506, 2.041, -1.639, 2.041, -1.639, 2.041, -1.506, 2.041, -1.506, 2.195, -1.639, 2.195, -1.639, 2.195, -1.506, 2.195, -1.506, 2.349, -1.639, 2.349, -1.506, -1.506, -1.639, -1.506, -1.639, -1.352, -1.506, -1.352, -1.506, -1.352, -1.639, -1.352, -1.639, -1.197, -1.506, -1.197, -1.506, -1.197, -1.639, -1.197, -1.639, -1.043, -1.506, -1.043, -1.506, -1.043, -1.639, -1.043, -1.639, -0.8889, -1.506, -0.8889, -1.506, -0.8889, -1.639, -0.8889, -1.639, -0.7347, -1.506, -0.7347, -1.506, -0.7347, -1.639, -0.7347, -1.639, -0.5805, -1.506, -0.5805, -1.506, -0.5805, -1.639, -0.5805, -1.639, -0.4263, -1.506, -0.4263, -1.506, -0.4263, -1.639, -0.4263, -1.639, -0.2721, -1.506, -0.2721, -1.506, -0.2721, -1.639, -0.2721, -1.639, -0.1179, -1.506, -0.1179, -1.506, -0.1179, -1.639, -0.1179, -1.639, 0.0363, -1.506, 0.0363, -1.506, 0.0363, -1.639, 0.0363, -1.639, 0.1905, -1.506, 0.1905, -1.506, 0.1905, -1.639, 0.1905, -1.639, 0.3447, -1.506, 0.3447, -1.506, 0.3447, -1.639, 0.3447, -1.639, 0.4989, -1.506, 0.4989, -1.506, 0.4989, -1.639, 0.4989, -1.639, 0.6531, -1.506, 0.6531, -1.506, 0.6531, -1.639, 0.6531, -1.639, 0.8073, -1.506, 0.8073, -1.506, 0.8073, -1.639, 0.8073, -1.639, 0.9615, -1.506, 0.9615, -1.506, 0.9615, -1.639, 0.9615, -1.639, 1.116, -1.506, 1.116, -1.506, 1.116, -1.639, 1.116, -1.639, 1.27, -1.506, 1.27, -1.506, 1.27, -1.639, 1.27, -1.639, 1.424, -1.506, 1.424, -1.506, 1.424, -1.639, 1.424, -1.639, 1.578, -1.506, 1.578, -1.506, 1.578, -1.639, 1.578, -1.639, 1.733, -1.506, 1.733, -1.506, 1.733, -1.639, 1.733, -1.639, 1.887, -1.506, 1.887, -1.506, 1.887, -1.639, 1.887, -1.639, 2.041, -1.506, 2.041, -1.506, 2.041, -1.639, 2.041, -1.639, 2.195, -1.506, 2.195, -1.506, 2.195, -1.639, 2.195, -1.639, 2.349, -1.506, 2.349, -1.506, 0.537, -1.506, 0.4701, -1.351, 0.4701, -1.351, 0.537, -1.351, 0.537, -1.351, 0.4701, -1.197, 0.4701, -1.197, 0.537, -1.197, 0.537, -1.197, 0.4701, -1.043, 0.4701, -1.043, 0.537, -1.043, 0.537, -1.043, 0.4701, -0.8889, 0.4701, -0.8889, 0.537, -0.8889, 0.537, -0.8889, 0.4701, -0.7347, 0.4701, -0.7347, 0.537, -0.7347, 0.537, -0.7347, 0.4701, -0.5805, 0.4701, -0.5805, 0.537, -0.5805, 0.537, -0.5805, 0.4701, -0.4263, 0.4701, -0.4263, 0.537, -0.4263, 0.537, -0.4263, 0.4701, -0.272, 0.4701, -0.272, 0.537, -0.272, 0.537, -0.272, 0.4701, -0.1178, 0.4701, -0.1178, 0.537, -0.1178, 0.537, -0.1178, 0.4701, 0.03636, 0.4701, 0.03636, 0.537, 0.03636, 0.537, 0.03636, 0.4701, 0.1906, 0.4701, 0.1906, 0.537, 0.1906, 0.537, 0.1906, 0.4701, 0.3448, 0.4701, 0.3448, 0.537, 0.3448, 0.537, 0.3448, 0.4701, 0.499, 0.4701, 0.499, 0.537, 0.499, 0.537, 0.499, 0.4701, 0.6532, 0.4701, 0.6532, 0.537, 0.6532, 0.537, 0.6532, 0.4701, 0.8074, 0.4701, 0.8074, 0.537, 0.8074, 0.537, 0.8074, 0.4701, 0.9616, 0.4701, 0.9616, 0.537, 0.9616, 0.537, 0.9616, 0.4701, 1.116, 0.4701, 1.116, 0.537, 1.116, 0.537, 1.116, 0.4701, 1.27, 0.4701, 1.27, 0.537, 1.27, 0.537, 1.27, 0.4701, 1.424, 0.4701, 1.424, 0.537, 1.424, 0.537, 1.424, 0.4701, 1.578, 0.4701, 1.578, 0.537, 1.578, 0.537, 1.578, 0.4701, 1.733, 0.4701, 1.733, 0.537, 1.733, 0.537, 1.733, 0.4701, 1.887, 0.4701, 1.887, 0.537, 1.887, 0.537, 1.887, 0.4701, 2.041, 0.4701, 2.041, 0.537, 2.041, 0.537, 2.041, 0.4701, 2.195, 0.4701, 2.195, 0.537, 2.195, 0.537, 2.195, 0.4701, 2.349, 0.4701, 2.349, 0.537, -1.506, 0.4701, -1.506, 0.537, -1.351, 0.537, -1.351, 0.4701, -1.351, 0.4701, -1.351, 0.537, -1.197, 0.537, -1.197, 0.4701, -1.197, 0.4701, -1.197, 0.537, -1.043, 0.537, -1.043, 0.4701, -1.043, 0.4701, -1.043, 0.537, -0.8889, 0.537, -0.8889, 0.4701, -0.8889, 0.4701, -0.8889, 0.537, -0.7347, 0.537, -0.7347, 0.4701, -0.7347, 0.4701, -0.7347, 0.537, -0.5805, 0.537, -0.5805, 0.4701, -0.5805, 0.4701, -0.5805, 0.537, -0.4263, 0.537, -0.4263, 0.4701, -0.4263, 0.4701, -0.4263, 0.537, -0.272, 0.537, -0.272, 0.4701, -0.272, 0.4701, -0.272, 0.537, -0.1178, 0.537, -0.1178, 0.4701, -0.1178, 0.4701, -0.1178, 0.537, 0.03636, 0.537, 0.03636, 0.4701, 0.03636, 0.4701, 0.03636, 0.537, 0.1906, 0.537, 0.1906, 0.4701, 0.1906, 0.4701, 0.1906, 0.537, 0.3448, 0.537, 0.3448, 0.4701, 0.3448, 0.4701, 0.3448, 0.537, 0.499, 0.537, 0.499, 0.4701, 0.499, 0.4701, 0.499, 0.537, 0.6532, 0.537, 0.6532, 0.4701, 0.6532, 0.4701, 0.6532, 0.537, 0.8074, 0.537, 0.8074, 0.4701, 0.8074, 0.4701, 0.8074, 0.537, 0.9616, 0.537, 0.9616, 0.4701, 0.9616, 0.4701, 0.9616, 0.537, 1.116, 0.537, 1.116, 0.4701, 1.116, 0.4701, 1.116, 0.537, 1.27, 0.537, 1.27, 0.4701, 1.27, 0.4701, 1.27, 0.537, 1.424, 0.537, 1.424, 0.4701, 1.424, 0.4701, 1.424, 0.537, 1.578, 0.537, 1.578, 0.4701, 1.578, 0.4701, 1.578, 0.537, 1.733, 0.537, 1.733, 0.4701, 1.733, 0.4701, 1.733, 0.537, 1.887, 0.537, 1.887, 0.4701, 1.887, 0.4701, 1.887, 0.537, 2.041, 0.537, 2.041, 0.4701, 2.041, 0.4701, 2.041, 0.537, 2.195, 0.537, 2.195, 0.4701, 2.195, 0.4701, 2.195, 0.537, 2.349, 0.537, 2.349, 0.4701, -1.506, 0.537, -1.506, 0.4701, -1.352, 0.4701, -1.352, 0.537, -1.352, 0.537, -1.352, 0.4701, -1.197, 0.4701, -1.197, 0.537, -1.197, 0.537, -1.197, 0.4701, -1.043, 0.4701, -1.043, 0.537, -1.043, 0.537, -1.043, 0.4701, -0.889, 0.4701, -0.889, 0.537, -0.889, 0.537, -0.889, 0.4701, -0.7348, 0.4701, -0.7348, 0.537, -0.7348, 0.537, -0.7348, 0.4701, -0.5806, 0.4701, -0.5806, 0.537, -0.5806, 0.537, -0.5806, 0.4701, -0.4264, 0.4701, -0.4264, 0.537, -0.4264, 0.537, -0.4264, 0.4701, -0.2722, 0.4701, -0.2722, 0.537, -0.2722, 0.537, -0.2722, 0.4701, -0.118, 0.4701, -0.118, 0.537, -0.118, 0.537, -0.118, 0.4701, 0.03621, 0.4701, 0.03621, 0.537, 0.03621, 0.537, 0.03621, 0.4701, 0.1904, 0.4701, 0.1904, 0.537, 0.1904, 0.537, 0.1904, 0.4701, 0.3446, 0.4701, 0.3446, 0.537, 0.3446, 0.537, 0.3446, 0.4701, 0.4988, 0.4701, 0.4988, 0.537, 0.4988, 0.537, 0.4988, 0.4701, 0.653, 0.4701, 0.653, 0.537, 0.653, 0.537, 0.653, 0.4701, 0.8072, 0.4701, 0.8072, 0.537, 0.8072, 0.537, 0.8072, 0.4701, 0.9614, 0.4701, 0.9614, 0.537, 0.9614, 0.537, 0.9614, 0.4701, 1.116, 0.4701, 1.116, 0.537, 1.116, 0.537, 1.116, 0.4701, 1.27, 0.4701, 1.27, 0.537, 1.27, 0.537, 1.27, 0.4701, 1.424, 0.4701, 1.424, 0.537, 1.424, 0.537, 1.424, 0.4701, 1.578, 0.4701, 1.578, 0.537, 1.578, 0.537, 1.578, 0.4701, 1.732, 0.4701, 1.732, 0.537, 1.732, 0.537, 1.732, 0.4701, 1.887, 0.4701, 1.887, 0.537, 1.887, 0.537, 1.887, 0.4701, 2.041, 0.4701, 2.041, 0.537, 2.041, 0.537, 2.041, 0.4701, 2.195, 0.4701, 2.195, 0.537, 2.195, 0.537, 2.195, 0.4701, 2.349, 0.4701, 2.349, 0.537, -1.506, 2.504, -1.506, 2.637, -1.352, 2.637, -1.352, 2.504, -1.352, 2.504, -1.352, 2.637, -1.197, 2.637, -1.197, 2.504, -1.197, 2.504, -1.197, 2.637, -1.043, 2.637, -1.043, 2.504, -1.043, 2.504, -1.043, 2.637, -0.889, 2.637, -0.889, 2.504, -0.889, 2.504, -0.889, 2.637, -0.7348, 2.637, -0.7348, 2.504, -0.7348, 2.504, -0.7348, 2.637, -0.5806, 2.637, -0.5806, 2.504, -0.5806, 2.504, -0.5806, 2.637, -0.4264, 2.637, -0.4264, 2.504, -0.4264, 2.504, -0.4264, 2.637, -0.2722, 2.637, -0.2722, 2.504, -0.2722, 2.504, -0.2722, 2.637, -0.118, 2.637, -0.118, 2.504, -0.118, 2.504, -0.118, 2.637, 0.03621, 2.637, 0.03621, 2.504, 0.03621, 2.504, 0.03621, 2.637, 0.1904, 2.637, 0.1904, 2.504, 0.1904, 2.504, 0.1904, 2.637, 0.3446, 2.637, 0.3446, 2.504, 0.3446, 2.504, 0.3446, 2.637, 0.4988, 2.637, 0.4988, 2.504, 0.4988, 2.504, 0.4988, 2.637, 0.653, 2.637, 0.653, 2.504, 0.653, 2.504, 0.653, 2.637, 0.8072, 2.637, 0.8072, 2.504, 0.8072, 2.504, 0.8072, 2.637, 0.9614, 2.637, 0.9614, 2.504, 0.9614, 2.504, 0.9614, 2.637, 1.116, 2.637, 1.116, 2.504, 1.116, 2.504, 1.116, 2.637, 1.27, 2.637, 1.27, 2.504, 1.27, 2.504, 1.27, 2.637, 1.424, 2.637, 1.424, 2.504, 1.424, 2.504, 1.424, 2.637, 1.578, 2.637, 1.578, 2.504, 1.578, 2.504, 1.578, 2.637, 1.732, 2.637, 1.732, 2.504, 1.732, 2.504, 1.732, 2.637, 1.887, 2.637, 1.887, 2.504, 1.887, 2.504, 1.887, 2.637, 2.041, 2.637, 2.041, 2.504, 2.041, 2.504, 2.041, 2.637, 2.195, 2.637, 2.195, 2.504, 2.195, 2.504, 2.195, 2.637, 2.349, 2.637, 2.349, 2.504, -1.506, 2.637, -1.506, 2.504, -1.352, 2.504, -1.352, 2.637, -1.352, 2.637, -1.352, 2.504, -1.197, 2.504, -1.197, 2.637, -1.197, 2.637, -1.197, 2.504, -1.043, 2.504, -1.043, 2.637, -1.043, 2.637, -1.043, 2.504, -0.889, 2.504, -0.889, 2.637, -0.889, 2.637, -0.889, 2.504, -0.7348, 2.504, -0.7348, 2.637, -0.7348, 2.637, -0.7348, 2.504, -0.5806, 2.504, -0.5806, 2.637, -0.5806, 2.637, -0.5806, 2.504, -0.4264, 2.504, -0.4264, 2.637, -0.4264, 2.637, -0.4264, 2.504, -0.2722, 2.504, -0.2722, 2.637, -0.2722, 2.637, -0.2722, 2.504, -0.118, 2.504, -0.118, 2.637, -0.118, 2.637, -0.118, 2.504, 0.03621, 2.504, 0.03621, 2.637, 0.03621, 2.637, 0.03621, 2.504, 0.1904, 2.504, 0.1904, 2.637, 0.1904, 2.637, 0.1904, 2.504, 0.3446, 2.504, 0.3446, 2.637, 0.3446, 2.637, 0.3446, 2.504, 0.4988, 2.504, 0.4988, 2.637, 0.4988, 2.637, 0.4988, 2.504, 0.653, 2.504, 0.653, 2.637, 0.653, 2.637, 0.653, 2.504, 0.8072, 2.504, 0.8072, 2.637, 0.8072, 2.637, 0.8072, 2.504, 0.9614, 2.504, 0.9614, 2.637, 0.9614, 2.637, 0.9614, 2.504, 1.116, 2.504, 1.116, 2.637, 1.116, 2.637, 1.116, 2.504, 1.27, 2.504, 1.27, 2.637, 1.27, 2.637, 1.27, 2.504, 1.424, 2.504, 1.424, 2.637, 1.424, 2.637, 1.424, 2.504, 1.578, 2.504, 1.578, 2.637, 1.578, 2.637, 1.578, 2.504, 1.732, 2.504, 1.732, 2.637, 1.732, 2.637, 1.732, 2.504, 1.887, 2.504, 1.887, 2.637, 1.887, 2.637, 1.887, 2.504, 2.041, 2.504, 2.041, 2.637, 2.041, 2.637, 2.041, 2.504, 2.195, 2.504, 2.195, 2.637, 2.195, 2.637, 2.195, 2.504, 2.349, 2.504, 2.349, 2.637, -1.506, 0.4701, -1.506, 0.537, -1.352, 0.537, -1.352, 0.4701, -1.352, 0.4701, -1.352, 0.537, -1.197, 0.537, -1.197, 0.4701, -1.197, 0.4701, -1.197, 0.537, -1.043, 0.537, -1.043, 0.4701, -1.043, 0.4701, -1.043, 0.537, -0.889, 0.537, -0.889, 0.4701, -0.889, 0.4701, -0.889, 0.537, -0.7348, 0.537, -0.7348, 0.4701, -0.7348, 0.4701, -0.7348, 0.537, -0.5806, 0.537, -0.5806, 0.4701, -0.5806, 0.4701, -0.5806, 0.537, -0.4264, 0.537, -0.4264, 0.4701, -0.4264, 0.4701, -0.4264, 0.537, -0.2722, 0.537, -0.2722, 0.4701, -0.2722, 0.4701, -0.2722, 0.537, -0.118, 0.537, -0.118, 0.4701, -0.118, 0.4701, -0.118, 0.537, 0.03621, 0.537, 0.03621, 0.4701, 0.03621, 0.4701, 0.03621, 0.537, 0.1904, 0.537, 0.1904, 0.4701, 0.1904, 0.4701, 0.1904, 0.537, 0.3446, 0.537, 0.3446, 0.4701, 0.3446, 0.4701, 0.3446, 0.537, 0.4988, 0.537, 0.4988, 0.4701, 0.4988, 0.4701, 0.4988, 0.537, 0.653, 0.537, 0.653, 0.4701, 0.653, 0.4701, 0.653, 0.537, 0.8072, 0.537, 0.8072, 0.4701, 0.8072, 0.4701, 0.8072, 0.537, 0.9614, 0.537, 0.9614, 0.4701, 0.9614, 0.4701, 0.9614, 0.537, 1.116, 0.537, 1.116, 0.4701, 1.116, 0.4701, 1.116, 0.537, 1.27, 0.537, 1.27, 0.4701, 1.27, 0.4701, 1.27, 0.537, 1.424, 0.537, 1.424, 0.4701, 1.424, 0.4701, 1.424, 0.537, 1.578, 0.537, 1.578, 0.4701, 1.578, 0.4701, 1.578, 0.537, 1.732, 0.537, 1.732, 0.4701, 1.732, 0.4701, 1.732, 0.537, 1.887, 0.537, 1.887, 0.4701, 1.887, 0.4701, 1.887, 0.537, 2.041, 0.537, 2.041, 0.4701, 2.041, 0.4701, 2.041, 0.537, 2.195, 0.537, 2.195, 0.4701, 2.195, 0.4701, 2.195, 0.537, 2.349, 0.537, 2.349, 0.4701, 2.637, 2.504, 2.503, 2.504, 2.503, 2.349, 2.637, 2.349, 2.637, 2.349, 2.503, 2.349, 2.503, 2.195, 2.637, 2.195, 2.637, 2.195, 2.503, 2.195, 2.503, 2.041, 2.637, 2.041, 2.637, 2.041, 2.503, 2.041, 2.503, 1.887, 2.637, 1.887, 2.637, 1.887, 2.503, 1.887, 2.503, 1.733, 2.637, 1.733, 2.637, 1.733, 2.503, 1.733, 2.503, 1.578, 2.637, 1.578, 2.637, 1.578, 2.503, 1.578, 2.503, 1.424, 2.637, 1.424, 2.637, 1.424, 2.503, 1.424, 2.503, 1.27, 2.637, 1.27, 2.637, 1.27, 2.503, 1.27, 2.503, 1.116, 2.637, 1.116, 2.637, 1.116, 2.503, 1.116, 2.503, 0.9615, 2.637, 0.9615, 2.637, 0.9615, 2.503, 0.9615, 2.503, 0.8073, 2.637, 0.8073, 2.637, 0.8073, 2.503, 0.8073, 2.503, 0.6531, 2.637, 0.6531, 2.637, 0.6531, 2.503, 0.6531, 2.503, 0.4989, 2.637, 0.4989, 2.637, 0.4989, 2.503, 0.4989, 2.503, 0.3447, 2.637, 0.3447, 2.637, 0.3447, 2.503, 0.3447, 2.503, 0.1905, 2.637, 0.1905, 2.637, 0.1905, 2.503, 0.1905, 2.503, 0.0363, 2.637, 0.0363, 2.637, 0.0363, 2.503, 0.0363, 2.503, -0.1179, 2.637, -0.1179, 2.637, -0.1179, 2.503, -0.1179, 2.503, -0.2721, 2.637, -0.2721, 2.637, -0.2721, 2.503, -0.2721, 2.503, -0.4263, 2.637, -0.4263, 2.637, -0.4263, 2.503, -0.4263, 2.503, -0.5805, 2.637, -0.5805, 2.637, -0.5805, 2.503, -0.5805, 2.503, -0.7347, 2.637, -0.7347, 2.637, -0.7347, 2.503, -0.7347, 2.503, -0.8889, 2.637, -0.8889, 2.637, -0.8889, 2.503, -0.8889, 2.503, -1.043, 2.637, -1.043, 2.637, -1.043, 2.503, -1.043, 2.503, -1.197, 2.637, -1.197, 2.637, -1.197, 2.503, -1.197, 2.503, -1.352, 2.637, -1.352, 2.503, 2.504, 2.637, 2.504, 2.637, 2.349, 2.503, 2.349, 2.503, 2.349, 2.637, 2.349, 2.637, 2.195, 2.503, 2.195, 2.503, 2.195, 2.637, 2.195, 2.637, 2.041, 2.503, 2.041, 2.503, 2.041, 2.637, 2.041, 2.637, 1.887, 2.503, 1.887, 2.503, 1.887, 2.637, 1.887, 2.637, 1.733, 2.503, 1.733, 2.503, 1.733, 2.637, 1.733, 2.637, 1.578, 2.503, 1.578, 2.503, 1.578, 2.637, 1.578, 2.637, 1.424, 2.503, 1.424, 2.503, 1.424, 2.637, 1.424, 2.637, 1.27, 2.503, 1.27, 2.503, 1.27, 2.637, 1.27, 2.637, 1.116, 2.503, 1.116, 2.503, 1.116, 2.637, 1.116, 2.637, 0.9615, 2.503, 0.9615, 2.503, 0.9615, 2.637, 0.9615, 2.637, 0.8073, 2.503, 0.8073, 2.503, 0.8073, 2.637, 0.8073, 2.637, 0.6531, 2.503, 0.6531, 2.503, 0.6531, 2.637, 0.6531, 2.637, 0.4989, 2.503, 0.4989, 2.503, 0.4989, 2.637, 0.4989, 2.637, 0.3447, 2.503, 0.3447, 2.503, 0.3447, 2.637, 0.3447, 2.637, 0.1905, 2.503, 0.1905, 2.503, 0.1905, 2.637, 0.1905, 2.637, 0.0363, 2.503, 0.0363, 2.503, 0.0363, 2.637, 0.0363, 2.637, -0.1179, 2.503, -0.1179, 2.503, -0.1179, 2.637, -0.1179, 2.637, -0.2721, 2.503, -0.2721, 2.503, -0.2721, 2.637, -0.2721, 2.637, -0.4263, 2.503, -0.4263, 2.503, -0.4263, 2.637, -0.4263, 2.637, -0.5805, 2.503, -0.5805, 2.503, -0.5805, 2.637, -0.5805, 2.637, -0.7347, 2.503, -0.7347, 2.503, -0.7347, 2.637, -0.7347, 2.637, -0.8889, 2.503, -0.8889, 2.503, -0.8889, 2.637, -0.8889, 2.637, -1.043, 2.503, -1.043, 2.503, -1.043, 2.637, -1.043, 2.637, -1.197, 2.503, -1.197, 2.503, -1.197, 2.637, -1.197, 2.637, -1.352, 2.503, -1.352, 2.504, 0.4701, 2.504, 0.537, 2.349, 0.537, 2.349, 0.4701, 2.349, 0.4701, 2.349, 0.537, 2.195, 0.537, 2.195, 0.4701, 2.195, 0.4701, 2.195, 0.537, 2.041, 0.537, 2.041, 0.4701, 2.041, 0.4701, 2.041, 0.537, 1.887, 0.537, 1.887, 0.4701, 1.887, 0.4701, 1.887, 0.537, 1.733, 0.537, 1.733, 0.4701, 1.733, 0.4701, 1.733, 0.537, 1.578, 0.537, 1.578, 0.4701, 1.578, 0.4701, 1.578, 0.537, 1.424, 0.537, 1.424, 0.4701, 1.424, 0.4701, 1.424, 0.537, 1.27, 0.537, 1.27, 0.4701, 1.27, 0.4701, 1.27, 0.537, 1.116, 0.537, 1.116, 0.4701, 1.116, 0.4701, 1.116, 0.537, 0.9616, 0.537, 0.9616, 0.4701, 0.9616, 0.4701, 0.9616, 0.537, 0.8074, 0.537, 0.8074, 0.4701, 0.8074, 0.4701, 0.8074, 0.537, 0.6532, 0.537, 0.6532, 0.4701, 0.6532, 0.4701, 0.6532, 0.537, 0.499, 0.537, 0.499, 0.4701, 0.499, 0.4701, 0.499, 0.537, 0.3448, 0.537, 0.3448, 0.4701, 0.3448, 0.4701, 0.3448, 0.537, 0.1906, 0.537, 0.1906, 0.4701, 0.1906, 0.4701, 0.1906, 0.537, 0.03636, 0.537, 0.03636, 0.4701, 0.03636, 0.4701, 0.03636, 0.537, -0.1178, 0.537, -0.1178, 0.4701, -0.1178, 0.4701, -0.1178, 0.537, -0.272, 0.537, -0.272, 0.4701, -0.272, 0.4701, -0.272, 0.537, -0.4263, 0.537, -0.4263, 0.4701, -0.4263, 0.4701, -0.4263, 0.537, -0.5805, 0.537, -0.5805, 0.4701, -0.5805, 0.4701, -0.5805, 0.537, -0.7347, 0.537, -0.7347, 0.4701, -0.7347, 0.4701, -0.7347, 0.537, -0.8889, 0.537, -0.8889, 0.4701, -0.8889, 0.4701, -0.8889, 0.537, -1.043, 0.537, -1.043, 0.4701, -1.043, 0.4701, -1.043, 0.537, -1.197, 0.537, -1.197, 0.4701, -1.197, 0.4701, -1.197, 0.537, -1.351, 0.537, -1.351, 0.4701, -1.506, 0.4701, -1.506, 0.537, -1.351, 0.537, -1.351, 0.4701, -1.351, 0.4701, -1.351, 0.537, -1.197, 0.537, -1.197, 0.4701, -1.197, 0.4701, -1.197, 0.537, -1.043, 0.537, -1.043, 0.4701, -1.043, 0.4701, -1.043, 0.537, -0.8889, 0.537, -0.8889, 0.4701, -0.8889, 0.4701, -0.8889, 0.537, -0.7347, 0.537, -0.7347, 0.4701, -0.7347, 0.4701, -0.7347, 0.537, -0.5805, 0.537, -0.5805, 0.4701, -0.5805, 0.4701, -0.5805, 0.537, -0.4263, 0.537, -0.4263, 0.4701, -0.4263, 0.4701, -0.4263, 0.537, -0.272, 0.537, -0.272, 0.4701, -0.272, 0.4701, -0.272, 0.537, -0.1178, 0.537, -0.1178, 0.4701, -0.1178, 0.4701, -0.1178, 0.537, 0.03636, 0.537, 0.03636, 0.4701, 0.03636, 0.4701, 0.03636, 0.537, 0.1906, 0.537, 0.1906, 0.4701, 0.1906, 0.4701, 0.1906, 0.537, 0.3448, 0.537, 0.3448, 0.4701, 0.3448, 0.4701, 0.3448, 0.537, 0.499, 0.537, 0.499, 0.4701, 0.499, 0.4701, 0.499, 0.537, 0.6532, 0.537, 0.6532, 0.4701, 0.6532, 0.4701, 0.6532, 0.537, 0.8074, 0.537, 0.8074, 0.4701, 0.8074, 0.4701, 0.8074, 0.537, 0.9616, 0.537, 0.9616, 0.4701, 0.9616, 0.4701, 0.9616, 0.537, 1.116, 0.537, 1.116, 0.4701, 1.116, 0.4701, 1.116, 0.537, 1.27, 0.537, 1.27, 0.4701, 1.27, 0.4701, 1.27, 0.537, 1.424, 0.537, 1.424, 0.4701, 1.424, 0.4701, 1.424, 0.537, 1.578, 0.537, 1.578, 0.4701, 1.578, 0.4701, 1.578, 0.537, 1.733, 0.537, 1.733, 0.4701, 1.733, 0.4701, 1.733, 0.537, 1.887, 0.537, 1.887, 0.4701, 1.887, 0.4701, 1.887, 0.537, 2.041, 0.537, 2.041, 0.4701, 2.041, 0.4701, 2.041, 0.537, 2.195, 0.537, 2.195, 0.4701, 2.195, 0.4701, 2.195, 0.537, 2.349, 0.537, 2.349, 0.4701])
me_cube_001.use_remesh_fix_poles = True
me_cube_001.use_remesh_preserve_attributes = False
me_cube_001.use_mirror_vertex_groups = False
me_cube_001.update()
me_cylinder = bpy.data.meshes.new('Cylinder')
me_cylinder.from_pydata([(0.0, 16.0, -0.01562), (0.0, 16.0, 0.01562), (13.86, 8.0, -0.01562), (13.86, 8.0, 0.01562), (13.86, -8.0, -0.01562), (13.86, -8.0, 0.01562), (-1.399e-06, -16.0, -0.01562), (-1.399e-06, -16.0, 0.01562), (-13.86, -8.0, -0.01562), (-13.86, -8.0, 0.01562), (-13.86, 8.0, -0.01562), (-13.86, 8.0, 0.01562)], [], [(0, 1, 3, 2), (2, 3, 5, 4), (4, 5, 7, 6), (6, 7, 9, 8), (3, 1, 11, 9, 7, 5), (8, 9, 11, 10), (10, 11, 1, 0), (0, 2, 4, 6, 8, 10)])
_uv = me_cylinder.uv_layers.new(name='UVMap')
_uv.uv.foreach_set('vector', [0.4998, 0.4995, 0.5002, 0.5005, 0.8829, 0.2497, 0.8824, 0.2488, 0.7206, 0.3547, 0.7211, 0.3557, 0.2794, 0.6453, 0.2789, 0.6443, 0.8824, 0.2488, 0.8829, 0.2497, 0.5002, 0.5005, 0.4998, 0.4995, 0.4998, 0.4995, 0.5002, 0.5005, 0.1176, 0.7512, 0.1171, 0.7503, 1.001, 0.5, 0.7888, 1.001, 0.2112, 1.001, -0.0005248, 0.5, 0.2092, -0.001487, 0.7908, -0.001488, 0.2789, 0.6443, 0.2794, 0.6453, 0.7211, 0.3557, 0.7206, 0.3547, 0.1171, 0.7503, 0.1176, 0.7512, 0.5002, 0.5005, 0.4998, 0.4995, 0.7888, 1.001, 1.001, 0.5, 0.7908, -0.001488, 0.2092, -0.001487, -0.0005248, 0.5, 0.2112, 1.001])
me_cylinder.materials.append(None)
me_cylinder.use_remesh_fix_poles = True
me_cylinder.use_remesh_preserve_attributes = False
me_cylinder.use_mirror_vertex_groups = False
me_cylinder.update()
me_cylinder_002 = bpy.data.meshes.new('Cylinder.002')
me_cylinder_002.from_pydata([(0.0, 16.0, -0.0625), (0.0, 16.0, 0.0625), (13.86, 8.0, -0.0625), (13.86, 8.0, 0.0625), (13.86, -8.0, -0.0625), (13.86, -8.0, 0.0625), (-1.399e-06, -16.0, -0.0625), (-1.399e-06, -16.0, 0.0625), (-13.86, -8.0, -0.0625), (-13.86, -8.0, 0.0625), (-13.86, 8.0, -0.0625), (-13.86, 8.0, 0.0625), (0.0, 14.92, 0.0625), (0.0, 14.92, -0.0625), (-12.92, 7.46, 0.0625), (-12.92, 7.46, -0.0625), (12.92, 7.46, 0.0625), (12.92, 7.46, -0.0625), (12.92, -7.46, 0.0625), (12.92, -7.46, -0.0625), (-1.304e-06, -14.92, -0.0625), (-1.304e-06, -14.92, 0.0625), (-12.92, -7.46, 0.0625), (-12.92, -7.46, -0.0625)], [], [(0, 1, 3, 2), (2, 3, 5, 4), (4, 5, 7, 6), (6, 7, 9, 8), (3, 16, 18, 5), (8, 9, 11, 10), (10, 11, 1, 0), (2, 4, 19, 17), (20, 21, 18, 19), (19, 18, 16, 17), (17, 16, 12, 13), (5, 18, 21, 7), (6, 20, 19, 4), (13, 12, 14, 15), (15, 14, 22, 23), (23, 22, 21, 20), (9, 22, 14, 11), (11, 14, 12, 1), (1, 12, 16, 3), (7, 21, 22, 9), (8, 23, 20, 6), (10, 15, 23, 8), (10, 0, 13, 15), (0, 2, 17, 13)])
_uv = me_cylinder_002.uv_layers.new(name='UVMap')
_uv.uv.foreach_set('vector', [0.7441, -1.337, 0.787, -1.336, 0.787, 2.334, 0.7441, 2.333, 0.8107, 2.381, 0.7667, 2.38, 0.7667, -1.38, 0.8107, -1.379, 0.3769, 1.87, 0.3112, 1.869, 0.3112, -1.878, 0.3769, -1.878, 0.9355, 2.278, 0.8667, 2.278, 0.8667, -1.339, 0.9355, -1.338, 0.6144, 2.381, 0.3943, 2.254, 0.3943, -1.254, 0.6144, -1.381, 0.6515, -1.398, 0.6733, -1.397, 0.6733, 2.339, 0.6515, 2.338, 0.2939, -1.336, 0.3314, -1.335, 0.3314, 1.878, 0.2939, 1.878, 0.1083, -1.381, 0.1083, 2.381, -0.1117, 2.254, -0.1117, -1.254, 0.8499, -1.247, 0.9487, -1.246, 0.9425, 2.241, 0.8437, 2.241, 0.8859, -1.257, 0.9284, -1.256, 0.9284, 2.257, 0.8859, 2.256, 0.9108, 2.213, 0.8694, 2.213, 0.8694, -1.213, 0.9108, -1.213, -0.1049, -1.372, 0.1142, -1.246, 0.1142, 2.248, -0.1049, 2.375, 0.8768, -1.372, 1.096, -1.246, 1.096, 2.248, 0.8768, 2.375, 0.7108, 1.769, 0.6746, 1.768, 0.6746, -1.226, 0.7108, -1.226, 0.3557, 2.714, 0.3444, 2.713, 0.3444, -0.7711, 0.3557, -0.7705, 0.7814, 2.219, 0.8246, 2.219, 0.8246, -1.151, 0.7814, -1.15, 0.11, 2.896, -0.1085, 2.77, -0.1085, -0.7154, 0.11, -0.8416, 0.09607, 2.333, -0.09181, 2.225, -0.09182, -0.7716, 0.09607, -0.8801, 0.1111, 2.335, -0.1035, 2.211, -0.1035, -1.211, 0.1111, -1.335, 0.6143, 2.276, 0.403, 2.154, 0.403, -1.216, 0.6143, -1.338, 0.1149, 2.276, -0.0964, 2.154, -0.09641, -1.216, 0.1149, -1.338, 1.1, 2.896, 0.8819, 2.77, 0.8819, -0.7154, 1.1, -0.8416, 1.102, -0.841, 1.102, 2.372, 0.914, 2.264, 0.914, -0.7325, 0.5955, -1.335, 0.5955, 2.335, 0.3809, 2.211, 0.3809, -1.211])
me_cylinder_002.use_remesh_fix_poles = True
me_cylinder_002.use_remesh_preserve_attributes = False
me_cylinder_002.use_mirror_vertex_groups = False
me_cylinder_002.update()
me_cylinder_007 = bpy.data.meshes.new('Cylinder.007')
me_cylinder_007.from_pydata([(0.0, 16.0, -0.0625), (0.0, 16.0, 0.0625), (13.86, 8.0, -0.0625), (13.86, 8.0, 0.0625), (13.86, -8.0, -0.0625), (13.86, -8.0, 0.0625), (-1.399e-06, -16.0, -0.0625), (-1.399e-06, -16.0, 0.0625), (-13.86, -8.0, -0.0625), (-13.86, -8.0, 0.0625), (-13.86, 8.0, -0.0625), (-13.86, 8.0, 0.0625)], [], [(0, 1, 3, 2), (2, 3, 5, 4), (4, 5, 7, 6), (6, 7, 9, 8), (3, 1, 11, 9, 7, 5), (8, 9, 11, 10), (10, 11, 1, 0), (0, 2, 4, 6, 8, 10)])
_uv = me_cylinder_007.uv_layers.new(name='UVMap')
_uv.uv.foreach_set('vector', [1.0, 0.5, 1.0, 1.0, 0.8333, 1.0, 0.8333, 0.5, 0.8333, 0.5, 0.8333, 1.0, 0.6667, 1.0, 0.6667, 0.5, 0.6667, 0.5, 0.6667, 1.0, 0.5, 1.0, 0.5, 0.5, 0.5, 0.5, 0.5, 1.0, 0.3333, 1.0, 0.3333, 0.5, 0.4578, 0.37, 0.25, 0.49, 0.04215, 0.37, 0.04215, 0.13, 0.25, 0.01, 0.4578, 0.13, 0.3333, 0.5, 0.3333, 1.0, 0.1667, 1.0, 0.1667, 0.5, 0.1667, 0.5, 0.1667, 1.0, -8.941e-08, 1.0, -8.941e-08, 0.5, 0.75, 0.49, 0.9578, 0.37, 0.9578, 0.13, 0.75, 0.01, 0.5422, 0.13, 0.5422, 0.37])
me_cylinder_007.use_remesh_fix_poles = True
me_cylinder_007.use_remesh_preserve_attributes = False
me_cylinder_007.use_mirror_vertex_groups = False
me_cylinder_007.update()
me_cylinder_008 = bpy.data.meshes.new('Cylinder.008')
me_cylinder_008.from_pydata([(0.0, 16.0, -0.0625), (0.0, 16.0, 0.0625), (13.86, 8.0, -0.0625), (13.86, 8.0, 0.0625), (13.86, -8.0, -0.0625), (13.86, -8.0, 0.0625), (-1.399e-06, -16.0, -0.0625), (-1.399e-06, -16.0, 0.0625), (-13.86, -8.0, -0.0625), (-13.86, -8.0, 0.0625), (-13.86, 8.0, -0.0625), (-13.86, 8.0, 0.0625)], [], [(0, 1, 3, 2), (2, 3, 5, 4), (4, 5, 7, 6), (6, 7, 9, 8), (3, 1, 11, 9, 7, 5), (8, 9, 11, 10), (10, 11, 1, 0), (0, 2, 4, 6, 8, 10)])
_uv = me_cylinder_008.uv_layers.new(name='UVMap')
_uv.uv.foreach_set('vector', [1.0, 0.5, 1.0, 1.0, 0.8333, 1.0, 0.8333, 0.5, 0.8333, 0.5, 0.8333, 1.0, 0.6667, 1.0, 0.6667, 0.5, 0.6667, 0.5, 0.6667, 1.0, 0.5, 1.0, 0.5, 0.5, 0.5, 0.5, 0.5, 1.0, 0.3333, 1.0, 0.3333, 0.5, 0.4578, 0.37, 0.25, 0.49, 0.04215, 0.37, 0.04215, 0.13, 0.25, 0.01, 0.4578, 0.13, 0.3333, 0.5, 0.3333, 1.0, 0.1667, 1.0, 0.1667, 0.5, 0.1667, 0.5, 0.1667, 1.0, -8.941e-08, 1.0, -8.941e-08, 0.5, 0.75, 0.49, 0.9578, 0.37, 0.9578, 0.13, 0.75, 0.01, 0.5422, 0.13, 0.5422, 0.37])
me_cylinder_008.use_remesh_fix_poles = True
me_cylinder_008.use_remesh_preserve_attributes = False
me_cylinder_008.use_mirror_vertex_groups = False
me_cylinder_008.update()

# ---- objects
ob_light = bpy.data.objects.new('Light', light_light)
ob_camera = bpy.data.objects.new('Camera', cam_camera)
ob_floor1x1 = bpy.data.objects.new('Floor1x1', me_plane_006)
ob_floor16x16 = bpy.data.objects.new('Floor16x16', me_plane_010)
ob_floor5x5 = bpy.data.objects.new('Floor5x5', me_plane_011)
ob_floor2x2 = bpy.data.objects.new('Floor2x2', me_plane_007)
ob_cube = bpy.data.objects.new('Cube', me_cube_002)
ob_floor4x4 = bpy.data.objects.new('Floor4x4', me_floor)
ob_frame4x4 = bpy.data.objects.new('Frame4x4', me_cube)
ob_floor8x8 = bpy.data.objects.new('Floor8x8', me_plane_009)
ob_frame8x8 = bpy.data.objects.new('Frame8x8', me_cube_001)
ob_cylinder_006 = bpy.data.objects.new('Cylinder.006', me_cylinder)
ob_cylinder_007 = bpy.data.objects.new('Cylinder.007', me_cylinder_002)
ob_cylinder_004 = bpy.data.objects.new('Cylinder.004', me_cylinder_007)
ob_cylinder_005 = bpy.data.objects.new('Cylinder.005', me_cylinder_008)

# ---- transforms, parenting, visibility, modifiers, constraints
ob_light.location = (4.076, 1.005, 5.904)
ob_light.rotation_euler = (0.6503, 0.05522, 1.866)
ob_light.lock_rotations_4d = False
ob_light.empty_display_type = 'ARROWS'
ob_light.color = (0.0, 0.0, 0.0, 0.0)
ob_light.lineart.crease_threshold = 0.0
ob_camera.location = (7.359, -6.926, 4.958)
ob_camera.rotation_euler = (1.109, 0.0, 0.8149)
ob_camera.lock_rotations_4d = False
ob_camera.empty_display_type = 'ARROWS'
ob_camera.color = (0.0, 0.0, 0.0, 0.0)
ob_camera.display_type = 'WIRE'
ob_camera.lineart.crease_threshold = 0.0
ob_floor1x1.location = (0.0, 0.0, 0.0)
ob_floor1x1.lineart.crease_threshold = 0.0
ob_floor16x16.location = (0.0, 0.0, 0.0)
ob_floor16x16.lineart.crease_threshold = 0.0
ob_floor5x5.location = (0.0, 0.0, 0.0)
ob_floor5x5.lineart.crease_threshold = 0.0
ob_floor2x2.location = (0.0, 0.0, 0.0)
ob_floor2x2.lineart.crease_threshold = 0.0
ob_cube.location = (0.0, 0.0, 0.0)
ob_cube.lineart.crease_threshold = 0.0
ob_floor4x4.location = (0.0, 0.0, 0.0)
ob_floor4x4.lineart.crease_threshold = 0.0
ob_frame4x4.location = (0.0, 0.0, 0.0)
ob_frame4x4.lineart.crease_threshold = 0.0
ob_floor8x8.location = (0.0, 0.0, 0.0)
ob_floor8x8.lineart.crease_threshold = 0.0
ob_frame8x8.location = (0.0, 0.0, 0.0)
ob_frame8x8.lineart.crease_threshold = 0.0
ob_cylinder_006.location = (0.0, 0.0, 0.0)
ob_cylinder_006.scale = (0.9927, 0.9927, 1.0)
ob_cylinder_006.lineart.crease_threshold = 0.0
ob_cylinder_007.location = (0.0, 0.0, 0.0)
ob_cylinder_007.lineart.crease_threshold = 0.0
ob_cylinder_004.location = (0.0, 0.0, 0.0)
ob_cylinder_004.lineart.crease_threshold = 0.0
_m = ob_cylinder_004.modifiers.new('Boolean', 'BOOLEAN')
_m.object = ob_cylinder_005
_m.solver = 'FAST'
ob_cylinder_005.location = (0.0, 0.0, 0.0)
ob_cylinder_005.scale = (0.9325, 0.9325, 36.14)
ob_cylinder_005.display_type = 'WIRE'
ob_cylinder_005.lineart.crease_threshold = 0.0

# ---- collection membership
col_collection.objects.link(ob_light)
col_collection.objects.link(ob_camera)
col_collection.objects.link(ob_floor1x1)
col_collection.objects.link(ob_floor16x16)
col_collection.objects.link(ob_floor5x5)
col_floor2x2.objects.link(ob_floor2x2)
col_floor2x2.objects.link(ob_cube)
col_floor4x4.objects.link(ob_floor4x4)
col_floor4x4.objects.link(ob_frame4x4)
col_floor8x8.objects.link(ob_floor8x8)
col_floor8x8.objects.link(ob_frame8x8)
col_hexfloor16x16.objects.link(ob_cylinder_006)
col_hexfloor16x16.objects.link(ob_cylinder_007)
col_hexfloor16x16clone.objects.link(ob_cylinder_004)
col_hexfloor16x16clone.objects.link(ob_cylinder_005)

# ---- scene / render settings (as saved in the file)
scene.camera = ob_camera
scene.frame_start = 1; scene.frame_end = 250; scene.frame_set(46)
scene.render.engine = 'BLENDER_EEVEE_NEXT'
scene.cycles.use_denoising = False
scene.cycles.samples = 128
scene.cycles.sampling_pattern = 'TABULATED_SOBOL'
scene.cycles.use_adaptive_sampling = False
scene.cycles.use_light_tree = False
scene.view_settings.view_transform = 'Filmic'
bpy.context.view_layer.update()
